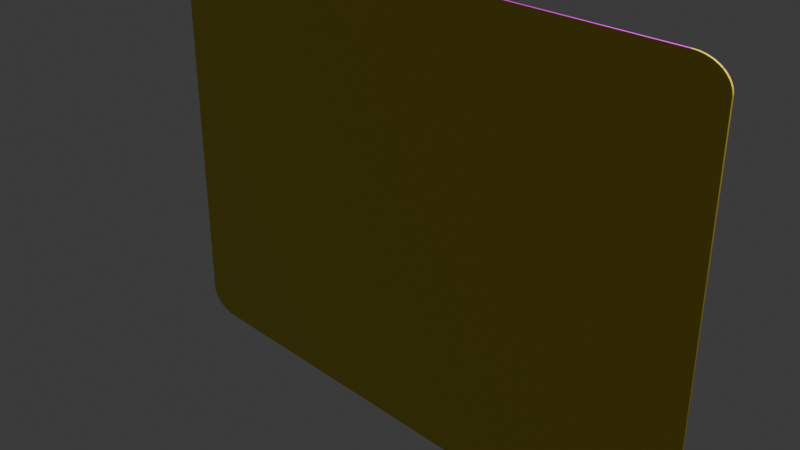 # Source: NameCard.blend  (saved by Blender 4.1.23; exported with 4.5.12 LTS)
import bpy
from mathutils import Matrix  # noqa: F401  (used for matrix-valued properties, if any)

bpy.ops.wm.read_factory_settings(use_empty=True)
scene = bpy.context.scene
scene.name = 'Scene'

# ---- collections
col_collection = bpy.data.collections.new('Collection'); scene.collection.children.link(col_collection)

# ---- images (referenced by path relative to the original .blend; pixels are not part of the script)
import os
ASSET_DIR = os.environ.get("B2B_ASSET_DIR", "")  # directory of the original .blend (textures are referenced by path, not embedded)
HERE = os.path.dirname(os.path.abspath(__file__))  # packed textures are extracted next to this script under _unpacked/

def load_image(name, relpath, width, height, colorspace="sRGB"):
    """Load a texture the original file referenced (path relative to the .blend, or extracted next to this script)."""
    p = next((c for c in (os.path.join(HERE, relpath), os.path.join(ASSET_DIR, relpath)) if relpath and os.path.exists(c)), "")
    if p:
        img = bpy.data.images.load(p, check_existing=True)
        img.name = name
    else:  # same state as the original file: an image datablock whose file is absent (Cycles renders it pink)
        img = bpy.data.images.new(name, width, height)
        img.source = "FILE"
        img.filepath = "//" + (relpath or name)
    img.colorspace_settings.name = colorspace
    return img
img_graphic_png = load_image('Graphic.png', 'Graphic.png', 1024, 1024, 'sRGB')

# ---- materials (node trees are filled in below, after node groups)
mat_material = bpy.data.materials.new('Material')
mat_material.alpha_threshold = 0.0
mat_material.use_transparent_shadow = False
mat_material.roughness = 0.5
mat_material.line_color = (0.0, 0.0, 0.0, 1.0)
mat_material_001 = bpy.data.materials.new('Material.001')
mat_material_001.use_transparent_shadow = False
mat_image = bpy.data.materials.new('Image')
mat_image.diffuse_color = (0.7955, 0.7748, 0.8005, 1.0)
mat_borders = bpy.data.materials.new('borders')
mat_borders.use_transparent_shadow = False

# ---- material node trees
mat_material.use_nodes = True; mat_material.node_tree.nodes.clear()
_N = mat_material.node_tree.nodes; _L = mat_material.node_tree.links
n0 = _N.new('ShaderNodeOutputMaterial'); n0.name = 'Material Output'; n0.location = (300, 300)
n1 = _N.new('ShaderNodeBsdfPrincipled'); n1.name = 'Principled BSDF'; n1.location = (10, 300)
n1.inputs[0].default_value = (1.0, 0.7002, 0.07097, 1.0)
n1.inputs[2].default_value = 0.1468
n1.inputs[3].default_value = 1.45
_L.new(n1.outputs[0], n0.inputs[0])
n0.is_active_output = True
mat_material_001.use_nodes = True; mat_material_001.node_tree.nodes.clear()
_N = mat_material_001.node_tree.nodes; _L = mat_material_001.node_tree.links
n0 = _N.new('ShaderNodeBsdfPrincipled'); n0.name = 'Principled BSDF'; n0.location = (10, 300)
n0.inputs[0].default_value = (0.7081, 0.5863, 0.0672, 1.0)
n0.inputs[1].default_value = 2.592
n0.inputs[2].default_value = 0.1055
n1 = _N.new('ShaderNodeOutputMaterial'); n1.name = 'Material Output'; n1.location = (300, 300)
_L.new(n0.outputs[0], n1.inputs[0])
n1.is_active_output = True
mat_image.use_nodes = True; mat_image.node_tree.nodes.clear()
_N = mat_image.node_tree.nodes; _L = mat_image.node_tree.links
n0 = _N.new('ShaderNodeOutputMaterial'); n0.name = 'Material Output'; n0.location = (300, 300)
n0.target = 'CYCLES'
n1 = _N.new('ShaderNodeBsdfPrincipled'); n1.name = 'Principled BSDF'; n1.location = (10, 300)
n1.inputs[1].default_value = 0.1101
n1.inputs[2].default_value = 0.3275
n1.inputs[3].default_value = 1.55
n2 = _N.new('ShaderNodeTexImage'); n2.name = 'Image Texture'; n2.location = (-280, 275)
n2.image = img_graphic_png
n3 = _N.new('ShaderNodeUVMap'); n3.name = 'UV Map'; n3.location = (-470, 325)
n4 = _N.new('ShaderNodeOutputMaterial'); n4.name = 'Material Output.001'; n4.location = (0, 0)
n4.target = 'EEVEE'
n5 = _N.new('ShaderNodeMixShader'); n5.name = 'Mix Shader'; n5.location = (0, 0)
n5.label = 'Disable Shadow'
n5.hide = True
n6 = _N.new('ShaderNodeLightPath'); n6.name = 'Light Path'; n6.location = (0, 0)
n6.hide = True
n7 = _N.new('ShaderNodeBsdfTransparent'); n7.name = 'Transparent BSDF'; n7.location = (0, 0)
n7.hide = True
_L.new(n1.outputs[0], n0.inputs[0])
_L.new(n2.outputs[0], n1.inputs[0])
_L.new(n3.outputs[0], n2.inputs[0])
_L.new(n1.outputs[0], n5.inputs[1])
_L.new(n5.outputs[0], n4.inputs[0])
_L.new(n6.outputs[1], n5.inputs[0])
_L.new(n7.outputs[0], n5.inputs[2])
n0.is_active_output = True
mat_borders.use_nodes = True; mat_borders.node_tree.nodes.clear()
_N = mat_borders.node_tree.nodes; _L = mat_borders.node_tree.links
n0 = _N.new('ShaderNodeBsdfPrincipled'); n0.name = 'Principled BSDF'; n0.location = (10, 300)
n0.inputs[0].default_value = (0.8039, 0.4289, 0.005469, 1.0)
n0.inputs[1].default_value = 0.8165
n0.inputs[2].default_value = 0.133
n0.inputs[4].default_value = 0.5413
n1 = _N.new('ShaderNodeOutputMaterial'); n1.name = 'Material Output'; n1.location = (300, 300)
_L.new(n0.outputs[0], n1.inputs[0])
n1.is_active_output = True

# ---- world
world_world = bpy.data.worlds.new('World'); scene.world = world_world
world_world.use_nodes = True; world_world.node_tree.nodes.clear()
_N = world_world.node_tree.nodes; _L = world_world.node_tree.links
n0 = _N.new('ShaderNodeOutputWorld'); n0.name = 'World Output'; n0.location = (300, 300)
n1 = _N.new('ShaderNodeBackground'); n1.name = 'Background'; n1.location = (10, 300)
n1.inputs[0].default_value = (0.05088, 0.05088, 0.05088, 1.0)
_L.new(n1.outputs[0], n0.inputs[0])
n0.is_active_output = True
world_world.color = (0.05088, 0.05088, 0.05088)
world_world.use_sun_shadow = False
world_world.sun_shadow_jitter_overblur = 0.0

# ---- cameras
cam_camera = bpy.data.cameras.new('Camera')
cam_camera.clip_end = 100.0
cam_camera.ortho_scale = 7.314

# ---- lights
light_light = bpy.data.lights.new('Light', 'POINT')
light_light.transmission_factor = 0.0
light_light.energy = 1000.0
light_light.shadow_soft_size = 0.1
light_light.shadow_maximum_resolution = 0.006
light_light.use_absolute_resolution = True

# ---- meshes
me_cube = bpy.data.meshes.new('Cube')
me_cube.from_pydata([(2.225, 0.01, 3.5), (2.5, 0.01, 3.115), (2.229, 0.01, 3.5), (2.234, 0.01, 3.5), (2.238, 0.01, 3.5), (2.242, 0.01, 3.499), (2.247, 0.01, 3.499), (2.251, 0.01, 3.498), (2.255, 0.01, 3.498), (2.259, 0.01, 3.497), (2.264, 0.01, 3.496), (2.268, 0.01, 3.495), (2.272, 0.01, 3.494), (2.277, 0.01, 3.493), (2.281, 0.01, 3.492), (2.285, 0.01, 3.491), (2.289, 0.01, 3.489), (2.293, 0.01, 3.488), (2.298, 0.01, 3.486), (2.302, 0.01, 3.485), (2.306, 0.01, 3.483), (2.31, 0.01, 3.481), (2.314, 0.01, 3.479), (2.318, 0.01, 3.477), (2.322, 0.01, 3.475), (2.326, 0.01, 3.473), (2.33, 0.01, 3.471), (2.334, 0.01, 3.468), (2.338, 0.01, 3.466), (2.342, 0.01, 3.463), (2.346, 0.01, 3.461), (2.35, 0.01, 3.458), (2.354, 0.01, 3.455), (2.357, 0.01, 3.452), (2.361, 0.01, 3.449), (2.365, 0.01, 3.446), (2.369, 0.01, 3.443), (2.372, 0.01, 3.44), (2.376, 0.01, 3.437), (2.38, 0.01, 3.433), (2.383, 0.01, 3.43), (2.387, 0.01, 3.426), (2.39, 0.01, 3.423), (2.394, 0.01, 3.419), (2.397, 0.01, 3.415), (2.4, 0.01, 3.412), (2.404, 0.01, 3.408), (2.407, 0.01, 3.404), (2.41, 0.01, 3.4), (2.413, 0.01, 3.396), (2.416, 0.01, 3.391), (2.419, 0.01, 3.387), (2.422, 0.01, 3.383), (2.425, 0.01, 3.379), (2.428, 0.01, 3.374), (2.431, 0.01, 3.37), (2.434, 0.01, 3.365), (2.437, 0.01, 3.36), (2.44, 0.01, 3.356), (2.442, 0.01, 3.351), (2.445, 0.01, 3.346), (2.447, 0.01, 3.341), (2.45, 0.01, 3.336), (2.452, 0.01, 3.331), (2.455, 0.01, 3.326), (2.457, 0.01, 3.321), (2.459, 0.01, 3.316), (2.462, 0.01, 3.311), (2.464, 0.01, 3.306), (2.466, 0.01, 3.3), (2.468, 0.01, 3.295), (2.47, 0.01, 3.29), (2.472, 0.01, 3.284), (2.474, 0.01, 3.279), (2.476, 0.01, 3.273), (2.477, 0.01, 3.268), (2.479, 0.01, 3.262), (2.481, 0.01, 3.257), (2.482, 0.01, 3.251), (2.484, 0.01, 3.245), (2.485, 0.01, 3.24), (2.487, 0.01, 3.234), (2.488, 0.01, 3.228), (2.489, 0.01, 3.222), (2.49, 0.01, 3.217), (2.491, 0.01, 3.211), (2.492, 0.01, 3.205), (2.493, 0.01, 3.199), (2.494, 0.01, 3.193), (2.495, 0.01, 3.187), (2.496, 0.01, 3.181), (2.497, 0.01, 3.175), (2.497, 0.01, 3.169), (2.498, 0.01, 3.163), (2.498, 0.01, 3.157), (2.499, 0.01, 3.151), (2.499, 0.01, 3.145), (2.499, 0.01, 3.139), (2.5, 0.01, 3.133), (2.5, 0.01, 3.127), (2.5, 0.01, 3.121), (2.5, -0.01, 3.115), (2.225, -0.01, 3.5), (2.5, -0.01, 3.121), (2.5, -0.01, 3.127), (2.5, -0.01, 3.133), (2.499, -0.01, 3.139), (2.499, -0.01, 3.145), (2.499, -0.01, 3.151), (2.498, -0.01, 3.157), (2.498, -0.01, 3.163), (2.497, -0.01, 3.169), (2.497, -0.01, 3.175), (2.496, -0.01, 3.181), (2.495, -0.01, 3.187), (2.494, -0.01, 3.193), (2.493, -0.01, 3.199), (2.492, -0.01, 3.205), (2.491, -0.01, 3.211), (2.49, -0.01, 3.217), (2.489, -0.01, 3.222), (2.488, -0.01, 3.228), (2.487, -0.01, 3.234), (2.485, -0.01, 3.24), (2.484, -0.01, 3.245), (2.482, -0.01, 3.251), (2.481, -0.01, 3.257), (2.479, -0.01, 3.262), (2.477, -0.01, 3.268), (2.476, -0.01, 3.273), (2.474, -0.01, 3.279), (2.472, -0.01, 3.284), (2.47, -0.01, 3.29), (2.468, -0.01, 3.295), (2.466, -0.01, 3.3), (2.464, -0.01, 3.306), (2.462, -0.01, 3.311), (2.459, -0.01, 3.316), (2.457, -0.01, 3.321), (2.455, -0.01, 3.326), (2.452, -0.01, 3.331), (2.45, -0.01, 3.336), (2.447, -0.01, 3.341), (2.445, -0.01, 3.346), (2.442, -0.01, 3.351), (2.44, -0.01, 3.356), (2.437, -0.01, 3.36), (2.434, -0.01, 3.365), (2.431, -0.01, 3.37), (2.428, -0.01, 3.374), (2.425, -0.01, 3.379), (2.422, -0.01, 3.383), (2.419, -0.01, 3.387), (2.416, -0.01, 3.391), (2.413, -0.01, 3.396), (2.41, -0.01, 3.4), (2.407, -0.01, 3.404), (2.404, -0.01, 3.408), (2.4, -0.01, 3.412), (2.397, -0.01, 3.415), (2.394, -0.01, 3.419), (2.39, -0.01, 3.423), (2.387, -0.01, 3.426), (2.383, -0.01, 3.43), (2.38, -0.01, 3.433), (2.376, -0.01, 3.437), (2.372, -0.01, 3.44), (2.369, -0.01, 3.443), (2.365, -0.01, 3.446), (2.361, -0.01, 3.449), (2.357, -0.01, 3.452), (2.354, -0.01, 3.455), (2.35, -0.01, 3.458), (2.346, -0.01, 3.461), (2.342, -0.01, 3.463), (2.338, -0.01, 3.466), (2.334, -0.01, 3.468), (2.33, -0.01, 3.471), (2.326, -0.01, 3.473), (2.322, -0.01, 3.475), (2.318, -0.01, 3.477), (2.314, -0.01, 3.479), (2.31, -0.01, 3.481), (2.306, -0.01, 3.483), (2.302, -0.01, 3.485), (2.298, -0.01, 3.486), (2.293, -0.01, 3.488), (2.289, -0.01, 3.489), (2.285, -0.01, 3.491), (2.281, -0.01, 3.492), (2.277, -0.01, 3.493), (2.272, -0.01, 3.494), (2.268, -0.01, 3.495), (2.264, -0.01, 3.496), (2.259, -0.01, 3.497), (2.255, -0.01, 3.498), (2.251, -0.01, 3.498), (2.247, -0.01, 3.499), (2.242, -0.01, 3.499), (2.238, -0.01, 3.5), (2.234, -0.01, 3.5), (2.229, -0.01, 3.5), (-2.5, 0.01, 3.115), (-2.225, 0.01, 3.5), (-2.5, 0.01, 3.121), (-2.5, 0.01, 3.127), (-2.5, 0.01, 3.133), (-2.499, 0.01, 3.139), (-2.499, 0.01, 3.145), (-2.499, 0.01, 3.151), (-2.498, 0.01, 3.157), (-2.498, 0.01, 3.163), (-2.497, 0.01, 3.169), (-2.497, 0.01, 3.175), (-2.496, 0.01, 3.181), (-2.495, 0.01, 3.187), (-2.494, 0.01, 3.193), (-2.493, 0.01, 3.199), (-2.492, 0.01, 3.205), (-2.491, 0.01, 3.211), (-2.49, 0.01, 3.217), (-2.489, 0.01, 3.222), (-2.488, 0.01, 3.228), (-2.487, 0.01, 3.234), (-2.485, 0.01, 3.24), (-2.484, 0.01, 3.245), (-2.482, 0.01, 3.251), (-2.481, 0.01, 3.257), (-2.479, 0.01, 3.262), (-2.477, 0.01, 3.268), (-2.476, 0.01, 3.273), (-2.474, 0.01, 3.279), (-2.472, 0.01, 3.284), (-2.47, 0.01, 3.29), (-2.468, 0.01, 3.295), (-2.466, 0.01, 3.3), (-2.464, 0.01, 3.306), (-2.462, 0.01, 3.311), (-2.459, 0.01, 3.316), (-2.457, 0.01, 3.321), (-2.455, 0.01, 3.326), (-2.452, 0.01, 3.331), (-2.45, 0.01, 3.336), (-2.447, 0.01, 3.341), (-2.445, 0.01, 3.346), (-2.442, 0.01, 3.351), (-2.44, 0.01, 3.356), (-2.437, 0.01, 3.36), (-2.434, 0.01, 3.365), (-2.431, 0.01, 3.37), (-2.428, 0.01, 3.374), (-2.425, 0.01, 3.379), (-2.422, 0.01, 3.383), (-2.419, 0.01, 3.387), (-2.416, 0.01, 3.391), (-2.413, 0.01, 3.396), (-2.41, 0.01, 3.4), (-2.407, 0.01, 3.404), (-2.404, 0.01, 3.408), (-2.4, 0.01, 3.412), (-2.397, 0.01, 3.415), (-2.394, 0.01, 3.419), (-2.39, 0.01, 3.423), (-2.387, 0.01, 3.426), (-2.383, 0.01, 3.43), (-2.38, 0.01, 3.433), (-2.376, 0.01, 3.437), (-2.372, 0.01, 3.44), (-2.369, 0.01, 3.443), (-2.365, 0.01, 3.446), (-2.361, 0.01, 3.449), (-2.357, 0.01, 3.452), (-2.354, 0.01, 3.455), (-2.35, 0.01, 3.458), (-2.346, 0.01, 3.461), (-2.342, 0.01, 3.463), (-2.338, 0.01, 3.466), (-2.334, 0.01, 3.468), (-2.33, 0.01, 3.471), (-2.326, 0.01, 3.473), (-2.322, 0.01, 3.475), (-2.318, 0.01, 3.477), (-2.314, 0.01, 3.479), (-2.31, 0.01, 3.481), (-2.306, 0.01, 3.483), (-2.302, 0.01, 3.485), (-2.298, 0.01, 3.486), (-2.293, 0.01, 3.488), (-2.289, 0.01, 3.489), (-2.285, 0.01, 3.491), (-2.281, 0.01, 3.492), (-2.277, 0.01, 3.493), (-2.272, 0.01, 3.494), (-2.268, 0.01, 3.495), (-2.264, 0.01, 3.496), (-2.259, 0.01, 3.497), (-2.255, 0.01, 3.498), (-2.251, 0.01, 3.498), (-2.247, 0.01, 3.499), (-2.242, 0.01, 3.499), (-2.238, 0.01, 3.5), (-2.234, 0.01, 3.5), (-2.229, 0.01, 3.5), (-2.225, -0.01, 3.5), (-2.5, -0.01, 3.115), (-2.229, -0.01, 3.5), (-2.234, -0.01, 3.5), (-2.238, -0.01, 3.5), (-2.242, -0.01, 3.499), (-2.247, -0.01, 3.499), (-2.251, -0.01, 3.498), (-2.255, -0.01, 3.498), (-2.259, -0.01, 3.497), (-2.264, -0.01, 3.496), (-2.268, -0.01, 3.495), (-2.272, -0.01, 3.494), (-2.277, -0.01, 3.493), (-2.281, -0.01, 3.492), (-2.285, -0.01, 3.491), (-2.289, -0.01, 3.489), (-2.293, -0.01, 3.488), (-2.298, -0.01, 3.486), (-2.302, -0.01, 3.485), (-2.306, -0.01, 3.483), (-2.31, -0.01, 3.481), (-2.314, -0.01, 3.479), (-2.318, -0.01, 3.477), (-2.322, -0.01, 3.475), (-2.326, -0.01, 3.473), (-2.33, -0.01, 3.471), (-2.334, -0.01, 3.468), (-2.338, -0.01, 3.466), (-2.342, -0.01, 3.463), (-2.346, -0.01, 3.461), (-2.35, -0.01, 3.458), (-2.354, -0.01, 3.455), (-2.357, -0.01, 3.452), (-2.361, -0.01, 3.449), (-2.365, -0.01, 3.446), (-2.369, -0.01, 3.443), (-2.372, -0.01, 3.44), (-2.376, -0.01, 3.437), (-2.38, -0.01, 3.433), (-2.383, -0.01, 3.43), (-2.387, -0.01, 3.426), (-2.39, -0.01, 3.423), (-2.394, -0.01, 3.419), (-2.397, -0.01, 3.415), (-2.4, -0.01, 3.412), (-2.404, -0.01, 3.408), (-2.407, -0.01, 3.404), (-2.41, -0.01, 3.4), (-2.413, -0.01, 3.396), (-2.416, -0.01, 3.391), (-2.419, -0.01, 3.387), (-2.422, -0.01, 3.383), (-2.425, -0.01, 3.379), (-2.428, -0.01, 3.374), (-2.431, -0.01, 3.37), (-2.434, -0.01, 3.365), (-2.437, -0.01, 3.36), (-2.44, -0.01, 3.356), (-2.442, -0.01, 3.351), (-2.445, -0.01, 3.346), (-2.447, -0.01, 3.341), (-2.45, -0.01, 3.336), (-2.452, -0.01, 3.331), (-2.455, -0.01, 3.326), (-2.457, -0.01, 3.321), (-2.459, -0.01, 3.316), (-2.462, -0.01, 3.311), (-2.464, -0.01, 3.306), (-2.466, -0.01, 3.3), (-2.468, -0.01, 3.295), (-2.47, -0.01, 3.29), (-2.472, -0.01, 3.284), (-2.474, -0.01, 3.279), (-2.476, -0.01, 3.273), (-2.477, -0.01, 3.268), (-2.479, -0.01, 3.262), (-2.481, -0.01, 3.257), (-2.482, -0.01, 3.251), (-2.484, -0.01, 3.245), (-2.485, -0.01, 3.24), (-2.487, -0.01, 3.234), (-2.488, -0.01, 3.228), (-2.489, -0.01, 3.222), (-2.49, -0.01, 3.217), (-2.491, -0.01, 3.211), (-2.492, -0.01, 3.205), (-2.493, -0.01, 3.199), (-2.494, -0.01, 3.193), (-2.495, -0.01, 3.187), (-2.496, -0.01, 3.181), (-2.497, -0.01, 3.175), (-2.497, -0.01, 3.169), (-2.498, -0.01, 3.163), (-2.498, -0.01, 3.157), (-2.499, -0.01, 3.151), (-2.499, -0.01, 3.145), (-2.499, -0.01, 3.139), (-2.5, -0.01, 3.133), (-2.5, -0.01, 3.127), (-2.5, -0.01, 3.121), (-2.225, 0.01, -3.5), (-2.5, 0.01, -3.115), (-2.229, 0.01, -3.5), (-2.234, 0.01, -3.5), (-2.238, 0.01, -3.5), (-2.242, 0.01, -3.499), (-2.247, 0.01, -3.499), (-2.251, 0.01, -3.498), (-2.255, 0.01, -3.498), (-2.259, 0.01, -3.497), (-2.264, 0.01, -3.496), (-2.268, 0.01, -3.495), (-2.272, 0.01, -3.494), (-2.277, 0.01, -3.493), (-2.281, 0.01, -3.492), (-2.285, 0.01, -3.491), (-2.289, 0.01, -3.489), (-2.293, 0.01, -3.488), (-2.298, 0.01, -3.486), (-2.302, 0.01, -3.485), (-2.306, 0.01, -3.483), (-2.31, 0.01, -3.481), (-2.314, 0.01, -3.479), (-2.318, 0.01, -3.477), (-2.322, 0.01, -3.475), (-2.326, 0.01, -3.473), (-2.33, 0.01, -3.471), (-2.334, 0.01, -3.468), (-2.338, 0.01, -3.466), (-2.342, 0.01, -3.463), (-2.346, 0.01, -3.461), (-2.35, 0.01, -3.458), (-2.354, 0.01, -3.455), (-2.357, 0.01, -3.452), (-2.361, 0.01, -3.449), (-2.365, 0.01, -3.446), (-2.369, 0.01, -3.443), (-2.372, 0.01, -3.44), (-2.376, 0.01, -3.437), (-2.38, 0.01, -3.433), (-2.383, 0.01, -3.43), (-2.387, 0.01, -3.426), (-2.39, 0.01, -3.423), (-2.394, 0.01, -3.419), (-2.397, 0.01, -3.415), (-2.4, 0.01, -3.412), (-2.404, 0.01, -3.408), (-2.407, 0.01, -3.404), (-2.41, 0.01, -3.4), (-2.413, 0.01, -3.396), (-2.416, 0.01, -3.391), (-2.419, 0.01, -3.387), (-2.422, 0.01, -3.383), (-2.425, 0.01, -3.379), (-2.428, 0.01, -3.374), (-2.431, 0.01, -3.37), (-2.434, 0.01, -3.365), (-2.437, 0.01, -3.36), (-2.44, 0.01, -3.356), (-2.442, 0.01, -3.351), (-2.445, 0.01, -3.346), (-2.447, 0.01, -3.341), (-2.45, 0.01, -3.336), (-2.452, 0.01, -3.331), (-2.455, 0.01, -3.326), (-2.457, 0.01, -3.321), (-2.459, 0.01, -3.316), (-2.462, 0.01, -3.311), (-2.464, 0.01, -3.306), (-2.466, 0.01, -3.3), (-2.468, 0.01, -3.295), (-2.47, 0.01, -3.29), (-2.472, 0.01, -3.284), (-2.474, 0.01, -3.279), (-2.476, 0.01, -3.273), (-2.477, 0.01, -3.268), (-2.479, 0.01, -3.262), (-2.481, 0.01, -3.257), (-2.482, 0.01, -3.251), (-2.484, 0.01, -3.245), (-2.485, 0.01, -3.24), (-2.487, 0.01, -3.234), (-2.488, 0.01, -3.228), (-2.489, 0.01, -3.222), (-2.49, 0.01, -3.217), (-2.491, 0.01, -3.211), (-2.492, 0.01, -3.205), (-2.493, 0.01, -3.199), (-2.494, 0.01, -3.193), (-2.495, 0.01, -3.187), (-2.496, 0.01, -3.181), (-2.497, 0.01, -3.175), (-2.497, 0.01, -3.169), (-2.498, 0.01, -3.163), (-2.498, 0.01, -3.157), (-2.499, 0.01, -3.151), (-2.499, 0.01, -3.145), (-2.499, 0.01, -3.139), (-2.5, 0.01, -3.133), (-2.5, 0.01, -3.127), (-2.5, 0.01, -3.121), (-2.5, -0.01, -3.115), (-2.225, -0.01, -3.5), (-2.5, -0.01, -3.121), (-2.5, -0.01, -3.127), (-2.5, -0.01, -3.133), (-2.499, -0.01, -3.139), (-2.499, -0.01, -3.145), (-2.499, -0.01, -3.151), (-2.498, -0.01, -3.157), (-2.498, -0.01, -3.163), (-2.497, -0.01, -3.169), (-2.497, -0.01, -3.175), (-2.496, -0.01, -3.181), (-2.495, -0.01, -3.187), (-2.494, -0.01, -3.193), (-2.493, -0.01, -3.199), (-2.492, -0.01, -3.205), (-2.491, -0.01, -3.211), (-2.49, -0.01, -3.217), (-2.489, -0.01, -3.222), (-2.488, -0.01, -3.228), (-2.487, -0.01, -3.234), (-2.485, -0.01, -3.24), (-2.484, -0.01, -3.245), (-2.482, -0.01, -3.251), (-2.481, -0.01, -3.257), (-2.479, -0.01, -3.262), (-2.477, -0.01, -3.268), (-2.476, -0.01, -3.273), (-2.474, -0.01, -3.279), (-2.472, -0.01, -3.284), (-2.47, -0.01, -3.29), (-2.468, -0.01, -3.295), (-2.466, -0.01, -3.3), (-2.464, -0.01, -3.306), (-2.462, -0.01, -3.311), (-2.459, -0.01, -3.316), (-2.457, -0.01, -3.321), (-2.455, -0.01, -3.326), (-2.452, -0.01, -3.331), (-2.45, -0.01, -3.336), (-2.447, -0.01, -3.341), (-2.445, -0.01, -3.346), (-2.442, -0.01, -3.351), (-2.44, -0.01, -3.356), (-2.437, -0.01, -3.36), (-2.434, -0.01, -3.365), (-2.431, -0.01, -3.37), (-2.428, -0.01, -3.374), (-2.425, -0.01, -3.379), (-2.422, -0.01, -3.383), (-2.419, -0.01, -3.387), (-2.416, -0.01, -3.391), (-2.413, -0.01, -3.396), (-2.41, -0.01, -3.4), (-2.407, -0.01, -3.404), (-2.404, -0.01, -3.408), (-2.4, -0.01, -3.412), (-2.397, -0.01, -3.415), (-2.394, -0.01, -3.419), (-2.39, -0.01, -3.423), (-2.387, -0.01, -3.426), (-2.383, -0.01, -3.43), (-2.38, -0.01, -3.433), (-2.376, -0.01, -3.437), (-2.372, -0.01, -3.44), (-2.369, -0.01, -3.443), (-2.365, -0.01, -3.446), (-2.361, -0.01, -3.449), (-2.357, -0.01, -3.452), (-2.354, -0.01, -3.455), (-2.35, -0.01, -3.458), (-2.346, -0.01, -3.461), (-2.342, -0.01, -3.463), (-2.338, -0.01, -3.466), (-2.334, -0.01, -3.468), (-2.33, -0.01, -3.471), (-2.326, -0.01, -3.473), (-2.322, -0.01, -3.475), (-2.318, -0.01, -3.477), (-2.314, -0.01, -3.479), (-2.31, -0.01, -3.481), (-2.306, -0.01, -3.483), (-2.302, -0.01, -3.485), (-2.298, -0.01, -3.486), (-2.293, -0.01, -3.488), (-2.289, -0.01, -3.489), (-2.285, -0.01, -3.491), (-2.281, -0.01, -3.492), (-2.277, -0.01, -3.493), (-2.272, -0.01, -3.494), (-2.268, -0.01, -3.495), (-2.264, -0.01, -3.496), (-2.259, -0.01, -3.497), (-2.255, -0.01, -3.498), (-2.251, -0.01, -3.498), (-2.247, -0.01, -3.499), (-2.242, -0.01, -3.499), (-2.238, -0.01, -3.5), (-2.234, -0.01, -3.5), (-2.229, -0.01, -3.5), (2.5, 0.01, -3.115), (2.225, 0.01, -3.5), (2.5, 0.01, -3.121), (2.5, 0.01, -3.127), (2.5, 0.01, -3.133), (2.499, 0.01, -3.139), (2.499, 0.01, -3.145), (2.499, 0.01, -3.151), (2.498, 0.01, -3.157), (2.498, 0.01, -3.163), (2.497, 0.01, -3.169), (2.497, 0.01, -3.175), (2.496, 0.01, -3.181), (2.495, 0.01, -3.187), (2.494, 0.01, -3.193), (2.493, 0.01, -3.199), (2.492, 0.01, -3.205), (2.491, 0.01, -3.211), (2.49, 0.01, -3.217), (2.489, 0.01, -3.222), (2.488, 0.01, -3.228), (2.487, 0.01, -3.234), (2.485, 0.01, -3.24), (2.484, 0.01, -3.245), (2.482, 0.01, -3.251), (2.481, 0.01, -3.257), (2.479, 0.01, -3.262), (2.477, 0.01, -3.268), (2.476, 0.01, -3.273), (2.474, 0.01, -3.279), (2.472, 0.01, -3.284), (2.47, 0.01, -3.29), (2.468, 0.01, -3.295), (2.466, 0.01, -3.3), (2.464, 0.01, -3.306), (2.462, 0.01, -3.311), (2.459, 0.01, -3.316), (2.457, 0.01, -3.321), (2.455, 0.01, -3.326), (2.452, 0.01, -3.331), (2.45, 0.01, -3.336), (2.447, 0.01, -3.341), (2.445, 0.01, -3.346), (2.442, 0.01, -3.351), (2.44, 0.01, -3.356), (2.437, 0.01, -3.36), (2.434, 0.01, -3.365), (2.431, 0.01, -3.37), (2.428, 0.01, -3.374), (2.425, 0.01, -3.379), (2.422, 0.01, -3.383), (2.419, 0.01, -3.387), (2.416, 0.01, -3.391), (2.413, 0.01, -3.396), (2.41, 0.01, -3.4), (2.407, 0.01, -3.404), (2.404, 0.01, -3.408), (2.4, 0.01, -3.412), (2.397, 0.01, -3.415), (2.394, 0.01, -3.419), (2.39, 0.01, -3.423), (2.387, 0.01, -3.426), (2.383, 0.01, -3.43), (2.38, 0.01, -3.433), (2.376, 0.01, -3.437), (2.372, 0.01, -3.44), (2.369, 0.01, -3.443), (2.365, 0.01, -3.446), (2.361, 0.01, -3.449), (2.357, 0.01, -3.452), (2.354, 0.01, -3.455), (2.35, 0.01, -3.458), (2.346, 0.01, -3.461), (2.342, 0.01, -3.463), (2.338, 0.01, -3.466), (2.334, 0.01, -3.468), (2.33, 0.01, -3.471), (2.326, 0.01, -3.473), (2.322, 0.01, -3.475), (2.318, 0.01, -3.477), (2.314, 0.01, -3.479), (2.31, 0.01, -3.481), (2.306, 0.01, -3.483), (2.302, 0.01, -3.485), (2.298, 0.01, -3.486), (2.293, 0.01, -3.488), (2.289, 0.01, -3.489), (2.285, 0.01, -3.491), (2.281, 0.01, -3.492), (2.277, 0.01, -3.493), (2.272, 0.01, -3.494), (2.268, 0.01, -3.495), (2.264, 0.01, -3.496), (2.259, 0.01, -3.497), (2.255, 0.01, -3.498), (2.251, 0.01, -3.498), (2.247, 0.01, -3.499), (2.242, 0.01, -3.499), (2.238, 0.01, -3.5), (2.234, 0.01, -3.5), (2.229, 0.01, -3.5), (2.225, -0.01, -3.5), (2.5, -0.01, -3.115), (2.229, -0.01, -3.5), (2.234, -0.01, -3.5), (2.238, -0.01, -3.5), (2.242, -0.01, -3.499), (2.247, -0.01, -3.499), (2.251, -0.01, -3.498), (2.255, -0.01, -3.498), (2.259, -0.01, -3.497), (2.264, -0.01, -3.496), (2.268, -0.01, -3.495), (2.272, -0.01, -3.494), (2.277, -0.01, -3.493), (2.281, -0.01, -3.492), (2.285, -0.01, -3.491), (2.289, -0.01, -3.489), (2.293, -0.01, -3.488), (2.298, -0.01, -3.486), (2.302, -0.01, -3.485), (2.306, -0.01, -3.483), (2.31, -0.01, -3.481), (2.314, -0.01, -3.479), (2.318, -0.01, -3.477), (2.322, -0.01, -3.475), (2.326, -0.01, -3.473), (2.33, -0.01, -3.471), (2.334, -0.01, -3.468), (2.338, -0.01, -3.466), (2.342, -0.01, -3.463), (2.346, -0.01, -3.461), (2.35, -0.01, -3.458), (2.354, -0.01, -3.455), (2.357, -0.01, -3.452), (2.361, -0.01, -3.449), (2.365, -0.01, -3.446), (2.369, -0.01, -3.443), (2.372, -0.01, -3.44), (2.376, -0.01, -3.437), (2.38, -0.01, -3.433), (2.383, -0.01, -3.43), (2.387, -0.01, -3.426), (2.39, -0.01, -3.423), (2.394, -0.01, -3.419), (2.397, -0.01, -3.415), (2.4, -0.01, -3.412), (2.404, -0.01, -3.408), (2.407, -0.01, -3.404), (2.41, -0.01, -3.4), (2.413, -0.01, -3.396), (2.416, -0.01, -3.391), (2.419, -0.01, -3.387), (2.422, -0.01, -3.383), (2.425, -0.01, -3.379), (2.428, -0.01, -3.374), (2.431, -0.01, -3.37), (2.434, -0.01, -3.365), (2.437, -0.01, -3.36), (2.44, -0.01, -3.356), (2.442, -0.01, -3.351), (2.445, -0.01, -3.346), (2.447, -0.01, -3.341), (2.45, -0.01, -3.336), (2.452, -0.01, -3.331), (2.455, -0.01, -3.326), (2.457, -0.01, -3.321), (2.459, -0.01, -3.316), (2.462, -0.01, -3.311), (2.464, -0.01, -3.306), (2.466, -0.01, -3.3), (2.468, -0.01, -3.295), (2.47, -0.01, -3.29), (2.472, -0.01, -3.284), (2.474, -0.01, -3.279), (2.476, -0.01, -3.273), (2.477, -0.01, -3.268), (2.479, -0.01, -3.262), (2.481, -0.01, -3.257), (2.482, -0.01, -3.251), (2.484, -0.01, -3.245), (2.485, -0.01, -3.24), (2.487, -0.01, -3.234), (2.488, -0.01, -3.228), (2.489, -0.01, -3.222), (2.49, -0.01, -3.217), (2.491, -0.01, -3.211), (2.492, -0.01, -3.205), (2.493, -0.01, -3.199), (2.494, -0.01, -3.193), (2.495, -0.01, -3.187), (2.496, -0.01, -3.181), (2.497, -0.01, -3.175), (2.497, -0.01, -3.169), (2.498, -0.01, -3.163), (2.498, -0.01, -3.157), (2.499, -0.01, -3.151), (2.499, -0.01, -3.145), (2.499, -0.01, -3.139), (2.5, -0.01, -3.133), (2.5, -0.01, -3.127), (2.5, -0.01, -3.121)], [], [(0, 203, 303, 102), (707, 709, 710, 711, 712, 713, 714, 715, 716, 717, 718, 719, 720, 721, 722, 723, 724, 725, 726, 727, 728, 729, 730, 731, 732, 733, 734, 735, 736, 737, 738, 739, 740, 741, 742, 743, 744, 745, 746, 747, 748, 749, 750, 751, 752, 753, 754, 755, 756, 757, 758, 759, 760, 761, 762, 763, 764, 765, 766, 767, 768, 769, 770, 771, 772, 773, 774, 775, 776, 777, 778, 779, 780, 781, 782, 783, 784, 785, 786, 787, 788, 789, 790, 791, 792, 793, 794, 795, 796, 797, 798, 799, 800, 801, 802, 803, 804, 805, 806, 807, 708, 101, 103, 104, 105, 106, 107, 108, 109, 110, 111, 112, 113, 114, 115, 116, 117, 118, 119, 120, 121, 122, 123, 124, 125, 126, 127, 128, 129, 130, 131, 132, 133, 134, 135, 136, 137, 138, 139, 140, 141, 142, 143, 144, 145, 146, 147, 148, 149, 150, 151, 152, 153, 154, 155, 156, 157, 158, 159, 160, 161, 162, 163, 164, 165, 166, 167, 168, 169, 170, 171, 172, 173, 174, 175, 176, 177, 178, 179, 180, 181, 182, 183, 184, 185, 186, 187, 188, 189, 190, 191, 192, 193, 194, 195, 196, 197, 198, 199, 200, 201, 102, 303, 305, 306, 307, 308, 309, 310, 311, 312, 313, 314, 315, 316, 317, 318, 319, 320, 321, 322, 323, 324, 325, 326, 327, 328, 329, 330, 331, 332, 333, 334, 335, 336, 337, 338, 339, 340, 341, 342, 343, 344, 345, 346, 347, 348, 349, 350, 351, 352, 353, 354, 355, 356, 357, 358, 359, 360, 361, 362, 363, 364, 365, 366, 367, 368, 369, 370, 371, 372, 373, 374, 375, 376, 377, 378, 379, 380, 381, 382, 383, 384, 385, 386, 387, 388, 389, 390, 391, 392, 393, 394, 395, 396, 397, 398, 399, 400, 401, 402, 403, 304, 505, 507, 508, 509, 510, 511, 512, 513, 514, 515, 516, 517, 518, 519, 520, 521, 522, 523, 524, 525, 526, 527, 528, 529, 530, 531, 532, 533, 534, 535, 536, 537, 538, 539, 540, 541, 542, 543, 544, 545, 546, 547, 548, 549, 550, 551, 552, 553, 554, 555, 556, 557, 558, 559, 560, 561, 562, 563, 564, 565, 566, 567, 568, 569, 570, 571, 572, 573, 574, 575, 576, 577, 578, 579, 580, 581, 582, 583, 584, 585, 586, 587, 588, 589, 590, 591, 592, 593, 594, 595, 596, 597, 598, 599, 600, 601, 602, 603, 604, 605, 506), (404, 406, 407, 408, 409, 410, 411, 412, 413, 414, 415, 416, 417, 418, 419, 420, 421, 422, 423, 424, 425, 426, 427, 428, 429, 430, 431, 432, 433, 434, 435, 436, 437, 438, 439, 440, 441, 442, 443, 444, 445, 446, 447, 448, 449, 450, 451, 452, 453, 454, 455, 456, 457, 458, 459, 460, 461, 462, 463, 464, 465, 466, 467, 468, 469, 470, 471, 472, 473, 474, 475, 476, 477, 478, 479, 480, 481, 482, 483, 484, 485, 486, 487, 488, 489, 490, 491, 492, 493, 494, 495, 496, 497, 498, 499, 500, 501, 502, 503, 504, 405, 202, 204, 205, 206, 207, 208, 209, 210, 211, 212, 213, 214, 215, 216, 217, 218, 219, 220, 221, 222, 223, 224, 225, 226, 227, 228, 229, 230, 231, 232, 233, 234, 235, 236, 237, 238, 239, 240, 241, 242, 243, 244, 245, 246, 247, 248, 249, 250, 251, 252, 253, 254, 255, 256, 257, 258, 259, 260, 261, 262, 263, 264, 265, 266, 267, 268, 269, 270, 271, 272, 273, 274, 275, 276, 277, 278, 279, 280, 281, 282, 283, 284, 285, 286, 287, 288, 289, 290, 291, 292, 293, 294, 295, 296, 297, 298, 299, 300, 301, 302, 203, 0, 2, 3, 4, 5, 6, 7, 8, 9, 10, 11, 12, 13, 14, 15, 16, 17, 18, 19, 20, 21, 22, 23, 24, 25, 26, 27, 28, 29, 30, 31, 32, 33, 34, 35, 36, 37, 38, 39, 40, 41, 42, 43, 44, 45, 46, 47, 48, 49, 50, 51, 52, 53, 54, 55, 56, 57, 58, 59, 60, 61, 62, 63, 64, 65, 66, 67, 68, 69, 70, 71, 72, 73, 74, 75, 76, 77, 78, 79, 80, 81, 82, 83, 84, 85, 86, 87, 88, 89, 90, 91, 92, 93, 94, 95, 96, 97, 98, 99, 100, 1, 606, 608, 609, 610, 611, 612, 613, 614, 615, 616, 617, 618, 619, 620, 621, 622, 623, 624, 625, 626, 627, 628, 629, 630, 631, 632, 633, 634, 635, 636, 637, 638, 639, 640, 641, 642, 643, 644, 645, 646, 647, 648, 649, 650, 651, 652, 653, 654, 655, 656, 657, 658, 659, 660, 661, 662, 663, 664, 665, 666, 667, 668, 669, 670, 671, 672, 673, 674, 675, 676, 677, 678, 679, 680, 681, 682, 683, 684, 685, 686, 687, 688, 689, 690, 691, 692, 693, 694, 695, 696, 697, 698, 699, 700, 701, 702, 703, 704, 705, 706, 607), (0, 102, 201, 2), (2, 201, 200, 3), (3, 200, 199, 4), (4, 199, 198, 5), (5, 198, 197, 6), (6, 197, 196, 7), (7, 196, 195, 8), (8, 195, 194, 9), (9, 194, 193, 10), (10, 193, 192, 11), (11, 192, 191, 12), (12, 191, 190, 13), (13, 190, 189, 14), (14, 189, 188, 15), (15, 188, 187, 16), (16, 187, 186, 17), (17, 186, 185, 18), (18, 185, 184, 19), (19, 184, 183, 20), (20, 183, 182, 21), (21, 182, 181, 22), (22, 181, 180, 23), (23, 180, 179, 24), (24, 179, 178, 25), (25, 178, 177, 26), (26, 177, 176, 27), (27, 176, 175, 28), (28, 175, 174, 29), (29, 174, 173, 30), (30, 173, 172, 31), (31, 172, 171, 32), (32, 171, 170, 33), (33, 170, 169, 34), (34, 169, 168, 35), (35, 168, 167, 36), (36, 167, 166, 37), (37, 166, 165, 38), (38, 165, 164, 39), (39, 164, 163, 40), (40, 163, 162, 41), (41, 162, 161, 42), (42, 161, 160, 43), (43, 160, 159, 44), (44, 159, 158, 45), (45, 158, 157, 46), (46, 157, 156, 47), (47, 156, 155, 48), (48, 155, 154, 49), (49, 154, 153, 50), (50, 153, 152, 51), (51, 152, 151, 52), (52, 151, 150, 53), (53, 150, 149, 54), (54, 149, 148, 55), (55, 148, 147, 56), (56, 147, 146, 57), (57, 146, 145, 58), (58, 145, 144, 59), (59, 144, 143, 60), (60, 143, 142, 61), (61, 142, 141, 62), (62, 141, 140, 63), (63, 140, 139, 64), (64, 139, 138, 65), (65, 138, 137, 66), (66, 137, 136, 67), (67, 136, 135, 68), (68, 135, 134, 69), (69, 134, 133, 70), (70, 133, 132, 71), (71, 132, 131, 72), (72, 131, 130, 73), (73, 130, 129, 74), (74, 129, 128, 75), (75, 128, 127, 76), (76, 127, 126, 77), (77, 126, 125, 78), (78, 125, 124, 79), (79, 124, 123, 80), (80, 123, 122, 81), (81, 122, 121, 82), (82, 121, 120, 83), (83, 120, 119, 84), (84, 119, 118, 85), (85, 118, 117, 86), (86, 117, 116, 87), (87, 116, 115, 88), (88, 115, 114, 89), (89, 114, 113, 90), (90, 113, 112, 91), (91, 112, 111, 92), (92, 111, 110, 93), (93, 110, 109, 94), (94, 109, 108, 95), (95, 108, 107, 96), (96, 107, 106, 97), (97, 106, 105, 98), (98, 105, 104, 99), (99, 104, 103, 100), (100, 103, 101, 1), (606, 1, 101, 708), (303, 203, 302, 305), (305, 302, 301, 306), (306, 301, 300, 307), (307, 300, 299, 308), (308, 299, 298, 309), (309, 298, 297, 310), (310, 297, 296, 311), (311, 296, 295, 312), (312, 295, 294, 313), (313, 294, 293, 314), (314, 293, 292, 315), (315, 292, 291, 316), (316, 291, 290, 317), (317, 290, 289, 318), (318, 289, 288, 319), (319, 288, 287, 320), (320, 287, 286, 321), (321, 286, 285, 322), (322, 285, 284, 323), (323, 284, 283, 324), (324, 283, 282, 325), (325, 282, 281, 326), (326, 281, 280, 327), (327, 280, 279, 328), (328, 279, 278, 329), (329, 278, 277, 330), (330, 277, 276, 331), (331, 276, 275, 332), (332, 275, 274, 333), (333, 274, 273, 334), (334, 273, 272, 335), (335, 272, 271, 336), (336, 271, 270, 337), (337, 270, 269, 338), (338, 269, 268, 339), (339, 268, 267, 340), (340, 267, 266, 341), (341, 266, 265, 342), (342, 265, 264, 343), (343, 264, 263, 344), (344, 263, 262, 345), (345, 262, 261, 346), (346, 261, 260, 347), (347, 260, 259, 348), (348, 259, 258, 349), (349, 258, 257, 350), (350, 257, 256, 351), (351, 256, 255, 352), (352, 255, 254, 353), (353, 254, 253, 354), (354, 253, 252, 355), (355, 252, 251, 356), (356, 251, 250, 357), (357, 250, 249, 358), (358, 249, 248, 359), (359, 248, 247, 360), (360, 247, 246, 361), (361, 246, 245, 362), (362, 245, 244, 363), (363, 244, 243, 364), (364, 243, 242, 365), (365, 242, 241, 366), (366, 241, 240, 367), (367, 240, 239, 368), (368, 239, 238, 369), (369, 238, 237, 370), (370, 237, 236, 371), (371, 236, 235, 372), (372, 235, 234, 373), (373, 234, 233, 374), (374, 233, 232, 375), (375, 232, 231, 376), (376, 231, 230, 377), (377, 230, 229, 378), (378, 229, 228, 379), (379, 228, 227, 380), (380, 227, 226, 381), (381, 226, 225, 382), (382, 225, 224, 383), (383, 224, 223, 384), (384, 223, 222, 385), (385, 222, 221, 386), (386, 221, 220, 387), (387, 220, 219, 388), (388, 219, 218, 389), (389, 218, 217, 390), (390, 217, 216, 391), (391, 216, 215, 392), (392, 215, 214, 393), (393, 214, 213, 394), (394, 213, 212, 395), (395, 212, 211, 396), (396, 211, 210, 397), (397, 210, 209, 398), (398, 209, 208, 399), (399, 208, 207, 400), (400, 207, 206, 401), (401, 206, 205, 402), (402, 205, 204, 403), (403, 204, 202, 304), (404, 506, 605, 406), (406, 605, 604, 407), (407, 604, 603, 408), (408, 603, 602, 409), (409, 602, 601, 410), (410, 601, 600, 411), (411, 600, 599, 412), (412, 599, 598, 413), (413, 598, 597, 414), (414, 597, 596, 415), (415, 596, 595, 416), (416, 595, 594, 417), (417, 594, 593, 418), (418, 593, 592, 419), (419, 592, 591, 420), (420, 591, 590, 421), (421, 590, 589, 422), (422, 589, 588, 423), (423, 588, 587, 424), (424, 587, 586, 425), (425, 586, 585, 426), (426, 585, 584, 427), (427, 584, 583, 428), (428, 583, 582, 429), (429, 582, 581, 430), (430, 581, 580, 431), (431, 580, 579, 432), (432, 579, 578, 433), (433, 578, 577, 434), (434, 577, 576, 435), (435, 576, 575, 436), (436, 575, 574, 437), (437, 574, 573, 438), (438, 573, 572, 439), (439, 572, 571, 440), (440, 571, 570, 441), (441, 570, 569, 442), (442, 569, 568, 443), (443, 568, 567, 444), (444, 567, 566, 445), (445, 566, 565, 446), (446, 565, 564, 447), (447, 564, 563, 448), (448, 563, 562, 449), (449, 562, 561, 450), (450, 561, 560, 451), (451, 560, 559, 452), (452, 559, 558, 453), (453, 558, 557, 454), (454, 557, 556, 455), (455, 556, 555, 456), (456, 555, 554, 457), (457, 554, 553, 458), (458, 553, 552, 459), (459, 552, 551, 460), (460, 551, 550, 461), (461, 550, 549, 462), (462, 549, 548, 463), (463, 548, 547, 464), (464, 547, 546, 465), (465, 546, 545, 466), (466, 545, 544, 467), (467, 544, 543, 468), (468, 543, 542, 469), (469, 542, 541, 470), (470, 541, 540, 471), (471, 540, 539, 472), (472, 539, 538, 473), (473, 538, 537, 474), (474, 537, 536, 475), (475, 536, 535, 476), (476, 535, 534, 477), (477, 534, 533, 478), (478, 533, 532, 479), (479, 532, 531, 480), (480, 531, 530, 481), (481, 530, 529, 482), (482, 529, 528, 483), (483, 528, 527, 484), (484, 527, 526, 485), (485, 526, 525, 486), (486, 525, 524, 487), (487, 524, 523, 488), (488, 523, 522, 489), (489, 522, 521, 490), (490, 521, 520, 491), (491, 520, 519, 492), (492, 519, 518, 493), (493, 518, 517, 494), (494, 517, 516, 495), (495, 516, 515, 496), (496, 515, 514, 497), (497, 514, 513, 498), (498, 513, 512, 499), (499, 512, 511, 500), (500, 511, 510, 501), (501, 510, 509, 502), (502, 509, 508, 503), (503, 508, 507, 504), (504, 507, 505, 405), (505, 304, 202, 405), (707, 607, 706, 709), (709, 706, 705, 710), (710, 705, 704, 711), (711, 704, 703, 712), (712, 703, 702, 713), (713, 702, 701, 714), (714, 701, 700, 715), (715, 700, 699, 716), (716, 699, 698, 717), (717, 698, 697, 718), (718, 697, 696, 719), (719, 696, 695, 720), (720, 695, 694, 721), (721, 694, 693, 722), (722, 693, 692, 723), (723, 692, 691, 724), (724, 691, 690, 725), (725, 690, 689, 726), (726, 689, 688, 727), (727, 688, 687, 728), (728, 687, 686, 729), (729, 686, 685, 730), (730, 685, 684, 731), (731, 684, 683, 732), (732, 683, 682, 733), (733, 682, 681, 734), (734, 681, 680, 735), (735, 680, 679, 736), (736, 679, 678, 737), (737, 678, 677, 738), (738, 677, 676, 739), (739, 676, 675, 740), (740, 675, 674, 741), (741, 674, 673, 742), (742, 673, 672, 743), (743, 672, 671, 744), (744, 671, 670, 745), (745, 670, 669, 746), (746, 669, 668, 747), (747, 668, 667, 748), (748, 667, 666, 749), (749, 666, 665, 750), (750, 665, 664, 751), (751, 664, 663, 752), (752, 663, 662, 753), (753, 662, 661, 754), (754, 661, 660, 755), (755, 660, 659, 756), (756, 659, 658, 757), (757, 658, 657, 758), (758, 657, 656, 759), (759, 656, 655, 760), (760, 655, 654, 761), (761, 654, 653, 762), (762, 653, 652, 763), (763, 652, 651, 764), (764, 651, 650, 765), (765, 650, 649, 766), (766, 649, 648, 767), (767, 648, 647, 768), (768, 647, 646, 769), (769, 646, 645, 770), (770, 645, 644, 771), (771, 644, 643, 772), (772, 643, 642, 773), (773, 642, 641, 774), (774, 641, 640, 775), (775, 640, 639, 776), (776, 639, 638, 777), (777, 638, 637, 778), (778, 637, 636, 779), (779, 636, 635, 780), (780, 635, 634, 781), (781, 634, 633, 782), (782, 633, 632, 783), (783, 632, 631, 784), (784, 631, 630, 785), (785, 630, 629, 786), (786, 629, 628, 787), (787, 628, 627, 788), (788, 627, 626, 789), (789, 626, 625, 790), (790, 625, 624, 791), (791, 624, 623, 792), (792, 623, 622, 793), (793, 622, 621, 794), (794, 621, 620, 795), (795, 620, 619, 796), (796, 619, 618, 797), (797, 618, 617, 798), (798, 617, 616, 799), (799, 616, 615, 800), (800, 615, 614, 801), (801, 614, 613, 802), (802, 613, 612, 803), (803, 612, 611, 804), (804, 611, 610, 805), (805, 610, 609, 806), (806, 609, 608, 807), (807, 608, 606, 708), (404, 607, 707, 506)])
me_cube.polygons.foreach_set('material_index', [0, 1, 2, 0, 0, 0, 0, 0, 0, 0, 0, 0, 0, 0, 0, 0, 0, 0, 0, 0, 0, 0, 0, 0, 0, 0, 0, 0, 0, 0, 0, 0, 0, 0, 0, 0, 0, 0, 0, 0, 0, 0, 0, 0, 0, 0, 0, 0, 0, 0, 0, 0, 0, 0, 0, 0, 0, 0, 0, 0, 0, 0, 0, 0, 0, 0, 0, 0, 0, 0, 0, 0, 0, 0, 0, 0, 0, 0, 0, 0, 0, 0, 0, 0, 0, 0, 0, 0, 0, 0, 0, 0, 0, 0, 0, 0, 0, 0, 0, 0, 0, 0, 0, 2, 0, 0, 0, 0, 0, 0, 0, 0, 0, 0, 0, 0, 0, 0, 0, 0, 0, 0, 0, 0, 0, 0, 0, 0, 0, 0, 0, 0, 0, 0, 0, 0, 0, 0, 0, 0, 0, 0, 0, 0, 0, 0, 0, 0, 0, 0, 0, 0, 1, 0, 0, 0, 0, 0, 0, 0, 0, 0, 0, 0, 0, 0, 0, 0, 0, 0, 0, 0, 0, 0, 0, 0, 0, 0, 0, 0, 0, 0, 0, 0, 0, 0, 0, 0, 0, 0, 0, 0, 0, 0, 0, 0, 0, 0, 0, 0, 0, 0, 0, 0, 0, 0, 0, 0, 0, 0, 0, 0, 0, 1, 0, 0, 0, 0, 0, 0, 0, 0, 0, 0, 0, 0, 0, 1, 0, 0, 0, 0, 0, 0, 0, 0, 0, 0, 0, 0, 0, 0, 0, 0, 0, 1, 0, 0, 0, 0, 0, 0, 0, 0, 0, 0, 0, 0, 0, 0, 0, 0, 0, 0, 0, 0, 0, 0, 0, 0, 0, 0, 0, 0, 0, 0, 0, 0, 0, 0, 0, 0, 0, 0, 0, 0, 0, 0, 0, 0, 0, 0, 0, 0, 0, 0, 0, 0, 0, 0, 0, 0, 0, 0, 2, 0, 0, 0, 0, 0, 0, 0, 0, 0, 0, 0, 0, 0, 0, 0, 0, 0, 0, 0, 2, 0, 0, 0, 0, 0, 0, 0, 1, 0, 0, 0, 0, 0, 0, 0, 0, 0, 0, 0, 0, 0, 0, 0, 0, 0, 0, 0, 0, 0, 0, 0, 0, 0, 0, 0, 0, 0, 0, 0, 0, 0, 0, 0, 0, 0, 0, 0, 0, 0, 0, 0, 0, 0, 0, 0, 0, 0, 0, 0, 0, 0, 0, 0, 0, 0, 0, 0, 0, 0, 0, 0, 0, 0, 0, 0, 0, 0, 0, 0, 0, 2])
_uv = me_cube.uv_layers.new(name='UVMap')
_uv.uv.foreach_set('vector', [0.6388, 0.5, 0.8612, 0.5, 0.8612, 0.75, 0.6388, 0.75, 0.375, 0.7638, 0.375, 0.7635, 0.375, 0.7633, 0.375, 0.7631, 0.375, 0.7629, 0.375, 0.7627, 0.3751, 0.7625, 0.3751, 0.7622, 0.3751, 0.762, 0.3751, 0.7618, 0.3752, 0.7616, 0.3752, 0.7614, 0.3752, 0.7612, 0.3753, 0.761, 0.3753, 0.7607, 0.3754, 0.7605, 0.3754, 0.7603, 0.3755, 0.7601, 0.3755, 0.7599, 0.3756, 0.7597, 0.3757, 0.7595, 0.3757, 0.7593, 0.3758, 0.7591, 0.3759, 0.7589, 0.376, 0.7587, 0.376, 0.7585, 0.3761, 0.7583, 0.3762, 0.7581, 0.3763, 0.7579, 0.3764, 0.7577, 0.3765, 0.7575, 0.3766, 0.7573, 0.3767, 0.7571, 0.3768, 0.7569, 0.3769, 0.7568, 0.377, 0.7566, 0.3771, 0.7564, 0.3773, 0.7562, 0.3774, 0.756, 0.3775, 0.7558, 0.3776, 0.7557, 0.3778, 0.7555, 0.3779, 0.7553, 0.378, 0.7552, 0.3782, 0.755, 0.3783, 0.7548, 0.3784, 0.7547, 0.3786, 0.7545, 0.3787, 0.7543, 0.3789, 0.7542, 0.379, 0.754, 0.3792, 0.7539, 0.3793, 0.7537, 0.3795, 0.7536, 0.3797, 0.7534, 0.3798, 0.7533, 0.38, 0.7532, 0.3802, 0.753, 0.3803, 0.7529, 0.3805, 0.7528, 0.3807, 0.7526, 0.3808, 0.7525, 0.381, 0.7524, 0.3812, 0.7523, 0.3814, 0.7521, 0.3816, 0.752, 0.3818, 0.7519, 0.3819, 0.7518, 0.3821, 0.7517, 0.3823, 0.7516, 0.3825, 0.7515, 0.3827, 0.7514, 0.3829, 0.7513, 0.3831, 0.7512, 0.3833, 0.7511, 0.3835, 0.751, 0.3837, 0.751, 0.3839, 0.7509, 0.3841, 0.7508, 0.3843, 0.7507, 0.3845, 0.7507, 0.3847, 0.7506, 0.3849, 0.7505, 0.3851, 0.7505, 0.3853, 0.7504, 0.3855, 0.7504, 0.3857, 0.7503, 0.386, 0.7503, 0.3862, 0.7502, 0.3864, 0.7502, 0.3866, 0.7502, 0.3868, 0.7501, 0.387, 0.7501, 0.3872, 0.7501, 0.3875, 0.7501, 0.3877, 0.75, 0.3879, 0.75, 0.3881, 0.75, 0.3883, 0.75, 0.3885, 0.75, 0.3888, 0.75, 0.6112, 0.75, 0.6115, 0.75, 0.6117, 0.75, 0.6119, 0.75, 0.6121, 0.75, 0.6123, 0.75, 0.6125, 0.7501, 0.6128, 0.7501, 0.613, 0.7501, 0.6132, 0.7501, 0.6134, 0.7502, 0.6136, 0.7502, 0.6138, 0.7502, 0.614, 0.7503, 0.6142, 0.7503, 0.6145, 0.7504, 0.6147, 0.7504, 0.6149, 0.7505, 0.6151, 0.7505, 0.6153, 0.7506, 0.6155, 0.7507, 0.6157, 0.7507, 0.6159, 0.7508, 0.6161, 0.7509, 0.6163, 0.751, 0.6165, 0.751, 0.6167, 0.7511, 0.6169, 0.7512, 0.6171, 0.7513, 0.6173, 0.7514, 0.6175, 0.7515, 0.6177, 0.7516, 0.6179, 0.7517, 0.6181, 0.7518, 0.6182, 0.7519, 0.6184, 0.752, 0.6186, 0.7521, 0.6188, 0.7523, 0.619, 0.7524, 0.6192, 0.7525, 0.6193, 0.7526, 0.6195, 0.7528, 0.6197, 0.7529, 0.6198, 0.753, 0.62, 0.7532, 0.6202, 0.7533, 0.6203, 0.7534, 0.6205, 0.7536, 0.6207, 0.7537, 0.6208, 0.7539, 0.621, 0.754, 0.6211, 0.7542, 0.6213, 0.7543, 0.6214, 0.7545, 0.6216, 0.7547, 0.6217, 0.7548, 0.6218, 0.755, 0.622, 0.7552, 0.6221, 0.7553, 0.6222, 0.7555, 0.6224, 0.7557, 0.6225, 0.7558, 0.6226, 0.756, 0.6227, 0.7562, 0.6229, 0.7564, 0.623, 0.7566, 0.6231, 0.7568, 0.6232, 0.7569, 0.6233, 0.7571, 0.6234, 0.7573, 0.6235, 0.7575, 0.6236, 0.7577, 0.6237, 0.7579, 0.6238, 0.7581, 0.6239, 0.7583, 0.624, 0.7585, 0.624, 0.7587, 0.6241, 0.7589, 0.6242, 0.7591, 0.6243, 0.7593, 0.6243, 0.7595, 0.6244, 0.7597, 0.6245, 0.7599, 0.6245, 0.7601, 0.6246, 0.7603, 0.6246, 0.7605, 0.6247, 0.7608, 0.6247, 0.761, 0.6248, 0.7612, 0.6248, 0.7614, 0.6248, 0.7616, 0.6249, 0.7618, 0.6249, 0.762, 0.6249, 0.7622, 0.6249, 0.7625, 0.625, 0.7627, 0.625, 0.7629, 0.625, 0.7631, 0.625, 0.7633, 0.625, 0.7635, 0.625, 0.7638, 0.625, 0.9862, 0.625, 0.9865, 0.625, 0.9867, 0.625, 0.9869, 0.625, 0.9871, 0.625, 0.9873, 0.6249, 0.9875, 0.6249, 0.9878, 0.6249, 0.988, 0.6249, 0.9882, 0.6248, 0.9884, 0.6248, 0.9886, 0.6248, 0.9888, 0.6247, 0.989, 0.6247, 0.9892, 0.6246, 0.9895, 0.6246, 0.9897, 0.6245, 0.9899, 0.6245, 0.9901, 0.6244, 0.9903, 0.6243, 0.9905, 0.6243, 0.9907, 0.6242, 0.9909, 0.6241, 0.9911, 0.624, 0.9913, 0.624, 0.9915, 0.6239, 0.9917, 0.6238, 0.9919, 0.6237, 0.9921, 0.6236, 0.9923, 0.6235, 0.9925, 0.6234, 0.9927, 0.6233, 0.9929, 0.6232, 0.9931, 0.6231, 0.9932, 0.623, 0.9934, 0.6229, 0.9936, 0.6227, 0.9938, 0.6226, 0.994, 0.6225, 0.9942, 0.6224, 0.9943, 0.6222, 0.9945, 0.6221, 0.9947, 0.622, 0.9948, 0.6218, 0.995, 0.6217, 0.9952, 0.6216, 0.9953, 0.6214, 0.9955, 0.6213, 0.9957, 0.6211, 0.9958, 0.621, 0.996, 0.6208, 0.9961, 0.6207, 0.9963, 0.6205, 0.9964, 0.6203, 0.9966, 0.6202, 0.9967, 0.62, 0.9968, 0.6198, 0.997, 0.6197, 0.9971, 0.6195, 0.9972, 0.6193, 0.9974, 0.6192, 0.9975, 0.619, 0.9976, 0.6188, 0.9977, 0.6186, 0.9979, 0.6184, 0.998, 0.6182, 0.9981, 0.6181, 0.9982, 0.6179, 0.9983, 0.6177, 0.9984, 0.6175, 0.9985, 0.6173, 0.9986, 0.6171, 0.9987, 0.6169, 0.9988, 0.6167, 0.9989, 0.6165, 0.999, 0.6163, 0.999, 0.6161, 0.9991, 0.6159, 0.9992, 0.6157, 0.9993, 0.6155, 0.9993, 0.6153, 0.9994, 0.6151, 0.9995, 0.6149, 0.9995, 0.6147, 0.9996, 0.6145, 0.9996, 0.6142, 0.9997, 0.614, 0.9997, 0.6138, 0.9998, 0.6136, 0.9998, 0.6134, 0.9998, 0.6132, 0.9999, 0.613, 0.9999, 0.6128, 0.9999, 0.6125, 0.9999, 0.6123, 1.0, 0.6121, 1.0, 0.6119, 1.0, 0.6117, 1.0, 0.6115, 1.0, 0.6113, 1.0, 0.3888, 1.0, 0.3885, 1.0, 0.3883, 1.0, 0.3881, 1.0, 0.3879, 1.0, 0.3877, 1.0, 0.3875, 0.9999, 0.3872, 0.9999, 0.387, 0.9999, 0.3868, 0.9999, 0.3866, 0.9998, 0.3864, 0.9998, 0.3862, 0.9998, 0.386, 0.9997, 0.3858, 0.9997, 0.3855, 0.9996, 0.3853, 0.9996, 0.3851, 0.9995, 0.3849, 0.9995, 0.3847, 0.9994, 0.3845, 0.9993, 0.3843, 0.9993, 0.3841, 0.9992, 0.3839, 0.9991, 0.3837, 0.999, 0.3835, 0.999, 0.3833, 0.9989, 0.3831, 0.9988, 0.3829, 0.9987, 0.3827, 0.9986, 0.3825, 0.9985, 0.3823, 0.9984, 0.3821, 0.9983, 0.3819, 0.9982, 0.3818, 0.9981, 0.3816, 0.998, 0.3814, 0.9979, 0.3812, 0.9977, 0.381, 0.9976, 0.3808, 0.9975, 0.3807, 0.9974, 0.3805, 0.9972, 0.3803, 0.9971, 0.3802, 0.997, 0.38, 0.9968, 0.3798, 0.9967, 0.3797, 0.9966, 0.3795, 0.9964, 0.3793, 0.9963, 0.3792, 0.9961, 0.379, 0.996, 0.3789, 0.9958, 0.3787, 0.9957, 0.3786, 0.9955, 0.3784, 0.9953, 0.3783, 0.9952, 0.3782, 0.995, 0.378, 0.9948, 0.3779, 0.9947, 0.3778, 0.9945, 0.3776, 0.9943, 0.3775, 0.9942, 0.3774, 0.994, 0.3773, 0.9938, 0.3771, 0.9936, 0.377, 0.9934, 0.3769, 0.9932, 0.3768, 0.9931, 0.3767, 0.9929, 0.3766, 0.9927, 0.3765, 0.9925, 0.3764, 0.9923, 0.3763, 0.9921, 0.3762, 0.9919, 0.3761, 0.9917, 0.376, 0.9915, 0.376, 0.9913, 0.3759, 0.9911, 0.3758, 0.9909, 0.3757, 0.9907, 0.3757, 0.9905, 0.3756, 0.9903, 0.3755, 0.9901, 0.3755, 0.9899, 0.3754, 0.9897, 0.3754, 0.9895, 0.3753, 0.9892, 0.3753, 0.989, 0.3752, 0.9888, 0.3752, 0.9886, 0.3752, 0.9884, 0.3751, 0.9882, 0.3751, 0.988, 0.3751, 0.9878, 0.3751, 0.9875, 0.375, 0.9873, 0.375, 0.9871, 0.375, 0.9869, 0.375, 0.9867, 0.375, 0.9865, 0.375, 0.9862, 0.9313, 0.9171, 0.9313, 0.9176, 0.9313, 0.918, 0.9313, 0.9184, 0.9312, 0.9188, 0.9312, 0.9193, 0.9311, 0.9197, 0.931, 0.9201, 0.9309, 0.9206, 0.9309, 0.921, 0.9307, 0.9214, 0.9306, 0.9218, 0.9305, 0.9222, 0.9303, 0.9227, 0.9302, 0.9231, 0.93, 0.9235, 0.9299, 0.9239, 0.9297, 0.9243, 0.9295, 0.9247, 0.9293, 0.9252, 0.929, 0.9256, 0.9288, 0.926, 0.9286, 0.9264, 0.9283, 0.9268, 0.928, 0.9272, 0.9278, 0.9276, 0.9275, 0.928, 0.9272, 0.9284, 0.9269, 0.9287, 0.9266, 0.9291, 0.9262, 0.9295, 0.9259, 0.9299, 0.9256, 0.9303, 0.9252, 0.9307, 0.9248, 0.931, 0.9245, 0.9314, 0.9241, 0.9318, 0.9237, 0.9321, 0.9233, 0.9325, 0.9229, 0.9328, 0.9224, 0.9332, 0.922, 0.9335, 0.9216, 0.9339, 0.9211, 0.9342, 0.9206, 0.9345, 0.9202, 0.9349, 0.9197, 0.9352, 0.9192, 0.9355, 0.9187, 0.9358, 0.9182, 0.9361, 0.9177, 0.9364, 0.9172, 0.9367, 0.9166, 0.937, 0.9161, 0.9373, 0.9156, 0.9376, 0.915, 0.9379, 0.9144, 0.9382, 0.9139, 0.9384, 0.9133, 0.9387, 0.9127, 0.939, 0.9121, 0.9392, 0.9115, 0.9395, 0.9109, 0.9397, 0.9103, 0.9399, 0.9097, 0.9402, 0.9091, 0.9404, 0.9085, 0.9406, 0.9078, 0.9408, 0.9072, 0.941, 0.9066, 0.9412, 0.9059, 0.9414, 0.9053, 0.9416, 0.9046, 0.9418, 0.9039, 0.942, 0.9033, 0.9422, 0.9026, 0.9423, 0.9019, 0.9425, 0.9012, 0.9427, 0.9006, 0.9428, 0.8999, 0.9429, 0.8992, 0.9431, 0.8985, 0.9432, 0.8978, 0.9433, 0.8971, 0.9435, 0.8964, 0.9436, 0.8957, 0.9437, 0.8949, 0.9438, 0.8942, 0.9439, 0.8935, 0.9439, 0.8928, 0.944, 0.8921, 0.9441, 0.8914, 0.9441, 0.8906, 0.9442, 0.8899, 0.9443, 0.8892, 0.9443, 0.8884, 0.9443, 0.8877, 0.9444, 0.887, 0.9444, 0.8863, 0.9444, 0.8855, 0.9444, 0.8848, 0.9444, 0.1321, 0.9444, 0.1313, 0.9444, 0.1306, 0.9444, 0.1299, 0.9444, 0.1291, 0.9444, 0.1284, 0.9443, 0.1277, 0.9443, 0.127, 0.9443, 0.1262, 0.9442, 0.1255, 0.9441, 0.1248, 0.9441, 0.1241, 0.944, 0.1233, 0.9439, 0.1226, 0.9439, 0.1219, 0.9438, 0.1212, 0.9437, 0.1205, 0.9436, 0.1198, 0.9435, 0.1191, 0.9433, 0.1184, 0.9432, 0.1177, 0.9431, 0.117, 0.9429, 0.1163, 0.9428, 0.1156, 0.9427, 0.1149, 0.9425, 0.1143, 0.9423, 0.1136, 0.9422, 0.1129, 0.942, 0.1123, 0.9418, 0.1116, 0.9416, 0.1109, 0.9414, 0.1103, 0.9412, 0.1096, 0.941, 0.109, 0.9408, 0.1084, 0.9406, 0.1078, 0.9404, 0.1071, 0.9402, 0.1065, 0.9399, 0.1059, 0.9397, 0.1053, 0.9395, 0.1047, 0.9392, 0.1041, 0.939, 0.1035, 0.9387, 0.103, 0.9384, 0.1024, 0.9382, 0.1018, 0.9379, 0.1013, 0.9376, 0.1008, 0.9373, 0.1002, 0.937, 0.09969, 0.9367, 0.09917, 0.9364, 0.09865, 0.9361, 0.09815, 0.9358, 0.09765, 0.9355, 0.09717, 0.9352, 0.09669, 0.9349, 0.09622, 0.9345, 0.09575, 0.9342, 0.0953, 0.9339, 0.09486, 0.9335, 0.09442, 0.9332, 0.094, 0.9328, 0.09358, 0.9325, 0.09318, 0.9321, 0.09278, 0.9318, 0.0924, 0.9314, 0.09202, 0.931, 0.09165, 0.9307, 0.09129, 0.9303, 0.09095, 0.9299, 0.09061, 0.9295, 0.09028, 0.9291, 0.08997, 0.9287, 0.08966, 0.9284, 0.08937, 0.928, 0.08908, 0.9276, 0.08881, 0.9272, 0.08854, 0.9268, 0.08829, 0.9264, 0.08805, 0.926, 0.08782, 0.9256, 0.0876, 0.9252, 0.08739, 0.9247, 0.08719, 0.9243, 0.087, 0.9239, 0.08683, 0.9235, 0.08666, 0.9231, 0.08651, 0.9227, 0.08636, 0.9222, 0.08623, 0.9218, 0.08611, 0.9214, 0.086, 0.921, 0.08591, 0.9206, 0.08582, 0.9201, 0.08575, 0.9197, 0.08568, 0.9193, 0.08563, 0.9188, 0.08559, 0.9184, 0.08556, 0.918, 0.08555, 0.9176, 0.08554, 0.9171, 0.08554, 0.4756, 0.08555, 0.4752, 0.08556, 0.4747, 0.08559, 0.4743, 0.08563, 0.4739, 0.08568, 0.4734, 0.08575, 0.473, 0.08582, 0.4726, 0.08591, 0.4722, 0.086, 0.4717, 0.08611, 0.4713, 0.08623, 0.4709, 0.08636, 0.4705, 0.08651, 0.47, 0.08666, 0.4696, 0.08683, 0.4692, 0.087, 0.4688, 0.08719, 0.4684, 0.08739, 0.468, 0.0876, 0.4676, 0.08782, 0.4671, 0.08805, 0.4667, 0.08829, 0.4663, 0.08854, 0.4659, 0.08881, 0.4655, 0.08908, 0.4651, 0.08937, 0.4647, 0.08966, 0.4644, 0.08997, 0.464, 0.09028, 0.4636, 0.09061, 0.4632, 0.09095, 0.4628, 0.09129, 0.4624, 0.09165, 0.4621, 0.09202, 0.4617, 0.0924, 0.4613, 0.09278, 0.461, 0.09318, 0.4606, 0.09358, 0.4602, 0.094, 0.4599, 0.09442, 0.4595, 0.09486, 0.4592, 0.0953, 0.4589, 0.09575, 0.4585, 0.09622, 0.4582, 0.09669, 0.4579, 0.09717, 0.4575, 0.09765, 0.4572, 0.09815, 0.4569, 0.09865, 0.4566, 0.09917, 0.4563, 0.09969, 0.456, 0.1002, 0.4557, 0.1008, 0.4554, 0.1013, 0.4551, 0.1018, 0.4548, 0.1024, 0.4546, 0.103, 0.4543, 0.1035, 0.454, 0.1041, 0.4538, 0.1047, 0.4535, 0.1053, 0.4533, 0.1059, 0.453, 0.1065, 0.4528, 0.1071, 0.4525, 0.1078, 0.4523, 0.1084, 0.4521, 0.109, 0.4519, 0.1096, 0.4517, 0.1103, 0.4515, 0.1109, 0.4513, 0.1116, 0.4511, 0.1123, 0.4509, 0.1129, 0.4507, 0.1136, 0.4505, 0.1143, 0.4504, 0.1149, 0.4502, 0.1156, 0.4501, 0.1163, 0.4499, 0.117, 0.4498, 0.1177, 0.4496, 0.1184, 0.4495, 0.1191, 0.4494, 0.1198, 0.4493, 0.1205, 0.4492, 0.1212, 0.449, 0.1219, 0.449, 0.1226, 0.4489, 0.1233, 0.4488, 0.1241, 0.4487, 0.1248, 0.4486, 0.1255, 0.4486, 0.1262, 0.4485, 0.127, 0.4485, 0.1277, 0.4484, 0.1284, 0.4484, 0.1291, 0.4483, 0.1299, 0.4483, 0.1306, 0.4483, 0.1313, 0.4483, 0.1321, 0.4483, 0.8848, 0.4483, 0.8855, 0.4483, 0.8863, 0.4483, 0.887, 0.4483, 0.8877, 0.4483, 0.8884, 0.4484, 0.8892, 0.4484, 0.8899, 0.4485, 0.8906, 0.4485, 0.8914, 0.4486, 0.8921, 0.4486, 0.8928, 0.4487, 0.8935, 0.4488, 0.8942, 0.4489, 0.8949, 0.449, 0.8957, 0.449, 0.8964, 0.4492, 0.8971, 0.4493, 0.8978, 0.4494, 0.8985, 0.4495, 0.8992, 0.4496, 0.8999, 0.4498, 0.9006, 0.4499, 0.9012, 0.4501, 0.9019, 0.4502, 0.9026, 0.4504, 0.9033, 0.4505, 0.9039, 0.4507, 0.9046, 0.4509, 0.9053, 0.4511, 0.9059, 0.4513, 0.9066, 0.4515, 0.9072, 0.4517, 0.9078, 0.4519, 0.9085, 0.4521, 0.9091, 0.4523, 0.9097, 0.4525, 0.9103, 0.4528, 0.9109, 0.453, 0.9115, 0.4533, 0.9121, 0.4535, 0.9127, 0.4538, 0.9133, 0.454, 0.9139, 0.4543, 0.9144, 0.4546, 0.915, 0.4548, 0.9156, 0.4551, 0.9161, 0.4554, 0.9166, 0.4557, 0.9172, 0.456, 0.9177, 0.4563, 0.9182, 0.4566, 0.9187, 0.4569, 0.9192, 0.4572, 0.9197, 0.4575, 0.9202, 0.4579, 0.9206, 0.4582, 0.9211, 0.4585, 0.9216, 0.4589, 0.922, 0.4592, 0.9224, 0.4595, 0.9229, 0.4599, 0.9233, 0.4602, 0.9237, 0.4606, 0.9241, 0.461, 0.9245, 0.4613, 0.9248, 0.4617, 0.9252, 0.4621, 0.9256, 0.4624, 0.9259, 0.4628, 0.9262, 0.4632, 0.9266, 0.4636, 0.9269, 0.464, 0.9272, 0.4644, 0.9275, 0.4647, 0.9278, 0.4651, 0.928, 0.4655, 0.9283, 0.4659, 0.9286, 0.4663, 0.9288, 0.4667, 0.929, 0.4671, 0.9293, 0.4676, 0.9295, 0.468, 0.9297, 0.4684, 0.9299, 0.4688, 0.93, 0.4692, 0.9302, 0.4696, 0.9303, 0.47, 0.9305, 0.4705, 0.9306, 0.4709, 0.9307, 0.4713, 0.9309, 0.4717, 0.9309, 0.4722, 0.931, 0.4726, 0.9311, 0.473, 0.9312, 0.4734, 0.9312, 0.4739, 0.9313, 0.4743, 0.9313, 0.4747, 0.9313, 0.4752, 0.9313, 0.4756, 0.6388, 0.5, 0.6388, 0.75, 0.6385, 0.75, 0.6385, 0.5, 0.6385, 0.5, 0.6385, 0.75, 0.6383, 0.75, 0.6383, 0.5, 0.6383, 0.5, 0.6383, 0.75, 0.6381, 0.75, 0.6381, 0.5, 0.6381, 0.5, 0.6381, 0.75, 0.6379, 0.75, 0.6379, 0.5, 0.6379, 0.5, 0.6379, 0.75, 0.6377, 0.75, 0.6377, 0.5, 0.6377, 0.5, 0.6377, 0.75, 0.6375, 0.75, 0.6375, 0.5, 0.6375, 0.5, 0.6375, 0.75, 0.6372, 0.75, 0.6372, 0.5, 0.6372, 0.5, 0.6372, 0.75, 0.637, 0.75, 0.637, 0.5, 0.637, 0.5, 0.637, 0.75, 0.6368, 0.75, 0.6368, 0.5, 0.6368, 0.5, 0.6368, 0.75, 0.6366, 0.75, 0.6366, 0.5, 0.6366, 0.5, 0.6366, 0.75, 0.6364, 0.75, 0.6364, 0.5, 0.6364, 0.5, 0.6364, 0.75, 0.6362, 0.75, 0.6362, 0.5, 0.6362, 0.5, 0.6362, 0.75, 0.636, 0.75, 0.636, 0.5, 0.636, 0.5, 0.636, 0.75, 0.6358, 0.75, 0.6358, 0.5, 0.6358, 0.5, 0.6358, 0.75, 0.6355, 0.75, 0.6355, 0.5, 0.6355, 0.5, 0.6355, 0.75, 0.6353, 0.75, 0.6353, 0.5, 0.6353, 0.5, 0.6353, 0.75, 0.6351, 0.75, 0.6351, 0.5, 0.6351, 0.5, 0.6351, 0.75, 0.6349, 0.75, 0.6349, 0.5, 0.6349, 0.5, 0.6349, 0.75, 0.6347, 0.75, 0.6347, 0.5, 0.6347, 0.5, 0.6347, 0.75, 0.6345, 0.75, 0.6345, 0.5, 0.6345, 0.5, 0.6345, 0.75, 0.6343, 0.75, 0.6343, 0.5, 0.6343, 0.5, 0.6343, 0.75, 0.6341, 0.75, 0.6341, 0.5, 0.6341, 0.5, 0.6341, 0.75, 0.6339, 0.75, 0.6339, 0.5, 0.6339, 0.5, 0.6339, 0.75, 0.6337, 0.75, 0.6337, 0.5, 0.6337, 0.5, 0.6337, 0.75, 0.6335, 0.75, 0.6335, 0.5, 0.6335, 0.5, 0.6335, 0.75, 0.6333, 0.75, 0.6333, 0.5, 0.6333, 0.5, 0.6333, 0.75, 0.6331, 0.75, 0.6331, 0.5, 0.6331, 0.5, 0.6331, 0.75, 0.6329, 0.75, 0.6329, 0.5, 0.6329, 0.5, 0.6329, 0.75, 0.6327, 0.75, 0.6327, 0.5, 0.6327, 0.5, 0.6327, 0.75, 0.6325, 0.75, 0.6325, 0.5, 0.6325, 0.5, 0.6325, 0.75, 0.6323, 0.75, 0.6323, 0.5, 0.6323, 0.5, 0.6323, 0.75, 0.6321, 0.75, 0.6321, 0.5, 0.6321, 0.5, 0.6321, 0.75, 0.6319, 0.75, 0.6319, 0.5, 0.6319, 0.5, 0.6319, 0.75, 0.6318, 0.75, 0.6318, 0.5, 0.6318, 0.5, 0.6318, 0.75, 0.6316, 0.75, 0.6316, 0.5, 0.6316, 0.5, 0.6316, 0.75, 0.6314, 0.75, 0.6314, 0.5, 0.6314, 0.5, 0.6314, 0.75, 0.6312, 0.75, 0.6312, 0.5, 0.6312, 0.5, 0.6312, 0.75, 0.631, 0.75, 0.631, 0.5, 0.631, 0.5, 0.631, 0.75, 0.6308, 0.75, 0.6308, 0.5, 0.6308, 0.5, 0.6308, 0.75, 0.6307, 0.75, 0.6307, 0.5, 0.6307, 0.5, 0.6307, 0.75, 0.6305, 0.75, 0.6305, 0.5, 0.6305, 0.5, 0.6305, 0.75, 0.6303, 0.75, 0.6303, 0.5, 0.6303, 0.5, 0.6303, 0.75, 0.6302, 0.75, 0.6302, 0.5, 0.6302, 0.5, 0.6302, 0.75, 0.63, 0.75, 0.63, 0.5, 0.63, 0.5, 0.63, 0.75, 0.6298, 0.75, 0.6298, 0.5, 0.6298, 0.5, 0.6298, 0.75, 0.6297, 0.75, 0.6297, 0.5, 0.6297, 0.5, 0.6297, 0.75, 0.6295, 0.75, 0.6295, 0.5, 0.6295, 0.5, 0.6295, 0.75, 0.6293, 0.75, 0.6293, 0.5, 0.6293, 0.5, 0.6293, 0.75, 0.6292, 0.75, 0.6292, 0.5, 0.6292, 0.5, 0.6292, 0.75, 0.625, 0.75, 0.625, 0.5, 0.625, 0.5, 0.625, 0.75, 0.6208, 0.75, 0.6208, 0.5, 0.6208, 0.5, 0.6208, 0.75, 0.6207, 0.75, 0.6207, 0.5, 0.6207, 0.5, 0.6207, 0.75, 0.6205, 0.75, 0.6205, 0.5, 0.6205, 0.5, 0.6205, 0.75, 0.6203, 0.75, 0.6203, 0.5, 0.6203, 0.5, 0.6203, 0.75, 0.6202, 0.75, 0.6202, 0.5, 0.6202, 0.5, 0.6202, 0.75, 0.62, 0.75, 0.62, 0.5, 0.62, 0.5, 0.62, 0.75, 0.6198, 0.75, 0.6198, 0.5, 0.6198, 0.5, 0.6198, 0.75, 0.6197, 0.75, 0.6197, 0.5, 0.6197, 0.5, 0.6197, 0.75, 0.6195, 0.75, 0.6195, 0.5, 0.6195, 0.5, 0.6195, 0.75, 0.6193, 0.75, 0.6193, 0.5, 0.6193, 0.5, 0.6193, 0.75, 0.6192, 0.75, 0.6192, 0.5, 0.6192, 0.5, 0.6192, 0.75, 0.619, 0.75, 0.619, 0.5, 0.619, 0.5, 0.619, 0.75, 0.6188, 0.75, 0.6188, 0.5, 0.6188, 0.5, 0.6188, 0.75, 0.6186, 0.75, 0.6186, 0.5, 0.6186, 0.5, 0.6186, 0.75, 0.6184, 0.75, 0.6184, 0.5, 0.6184, 0.5, 0.6184, 0.75, 0.6182, 0.75, 0.6182, 0.5, 0.6182, 0.5, 0.6182, 0.75, 0.6181, 0.75, 0.6181, 0.5, 0.6181, 0.5, 0.6181, 0.75, 0.6179, 0.75, 0.6179, 0.5, 0.6179, 0.5, 0.6179, 0.75, 0.6177, 0.75, 0.6177, 0.5, 0.6177, 0.5, 0.6177, 0.75, 0.6175, 0.75, 0.6175, 0.5, 0.6175, 0.5, 0.6175, 0.75, 0.6173, 0.75, 0.6173, 0.5, 0.6173, 0.5, 0.6173, 0.75, 0.6171, 0.75, 0.6171, 0.5, 0.6171, 0.5, 0.6171, 0.75, 0.6169, 0.75, 0.6169, 0.5, 0.6169, 0.5, 0.6169, 0.75, 0.6167, 0.75, 0.6167, 0.5, 0.6167, 0.5, 0.6167, 0.75, 0.6165, 0.75, 0.6165, 0.5, 0.6165, 0.5, 0.6165, 0.75, 0.6163, 0.75, 0.6163, 0.5, 0.6163, 0.5, 0.6163, 0.75, 0.6161, 0.75, 0.6161, 0.5, 0.6161, 0.5, 0.6161, 0.75, 0.6159, 0.75, 0.6159, 0.5, 0.6159, 0.5, 0.6159, 0.75, 0.6157, 0.75, 0.6157, 0.5, 0.6157, 0.5, 0.6157, 0.75, 0.6155, 0.75, 0.6155, 0.5, 0.6155, 0.5, 0.6155, 0.75, 0.6153, 0.75, 0.6153, 0.5, 0.6153, 0.5, 0.6153, 0.75, 0.6151, 0.75, 0.6151, 0.5, 0.6151, 0.5, 0.6151, 0.75, 0.6149, 0.75, 0.6149, 0.5, 0.6149, 0.5, 0.6149, 0.75, 0.6147, 0.75, 0.6147, 0.5, 0.6147, 0.5, 0.6147, 0.75, 0.6145, 0.75, 0.6145, 0.5, 0.6145, 0.5, 0.6145, 0.75, 0.6142, 0.75, 0.6142, 0.5, 0.6142, 0.5, 0.6142, 0.75, 0.614, 0.75, 0.614, 0.5, 0.614, 0.5, 0.614, 0.75, 0.6138, 0.75, 0.6138, 0.5, 0.6138, 0.5, 0.6138, 0.75, 0.6136, 0.75, 0.6136, 0.5, 0.6136, 0.5, 0.6136, 0.75, 0.6134, 0.75, 0.6134, 0.5, 0.6134, 0.5, 0.6134, 0.75, 0.6132, 0.75, 0.6132, 0.5, 0.6132, 0.5, 0.6132, 0.75, 0.613, 0.75, 0.613, 0.5, 0.613, 0.5, 0.613, 0.75, 0.6128, 0.75, 0.6128, 0.5, 0.6128, 0.5, 0.6128, 0.75, 0.6125, 0.75, 0.6125, 0.5, 0.6125, 0.5, 0.6125, 0.75, 0.6123, 0.75, 0.6123, 0.5, 0.6123, 0.5, 0.6123, 0.75, 0.6121, 0.75, 0.6121, 0.5, 0.6121, 0.5, 0.6121, 0.75, 0.6119, 0.75, 0.6119, 0.5, 0.6119, 0.5, 0.6119, 0.75, 0.6117, 0.75, 0.6117, 0.5, 0.6117, 0.5, 0.6117, 0.75, 0.6115, 0.75, 0.6115, 0.5, 0.6115, 0.5, 0.6115, 0.75, 0.6112, 0.75, 0.6112, 0.5, 0.3887, 0.5, 0.6112, 0.5, 0.6112, 0.75, 0.3888, 0.75, 0.8612, 0.75, 0.8612, 0.5, 0.8615, 0.5, 0.8615, 0.75, 0.8615, 0.75, 0.8615, 0.5, 0.8617, 0.5, 0.8617, 0.75, 0.8617, 0.75, 0.8617, 0.5, 0.8619, 0.5, 0.8619, 0.75, 0.8619, 0.75, 0.8619, 0.5, 0.8621, 0.5, 0.8621, 0.75, 0.8621, 0.75, 0.8621, 0.5, 0.8623, 0.5, 0.8623, 0.75, 0.8623, 0.75, 0.8623, 0.5, 0.8625, 0.5, 0.8625, 0.75, 0.8625, 0.75, 0.8625, 0.5, 0.8628, 0.5, 0.8628, 0.75, 0.8628, 0.75, 0.8628, 0.5, 0.863, 0.5, 0.863, 0.75, 0.863, 0.75, 0.863, 0.5, 0.8632, 0.5, 0.8632, 0.75, 0.8632, 0.75, 0.8632, 0.5, 0.8634, 0.5, 0.8634, 0.75, 0.8634, 0.75, 0.8634, 0.5, 0.8636, 0.5, 0.8636, 0.75, 0.8636, 0.75, 0.8636, 0.5, 0.8638, 0.5, 0.8638, 0.75, 0.8638, 0.75, 0.8638, 0.5, 0.864, 0.5, 0.864, 0.75, 0.864, 0.75, 0.864, 0.5, 0.8642, 0.5, 0.8642, 0.75, 0.8642, 0.75, 0.8642, 0.5, 0.8645, 0.5, 0.8645, 0.75, 0.8645, 0.75, 0.8645, 0.5, 0.8647, 0.5, 0.8647, 0.75, 0.8647, 0.75, 0.8647, 0.5, 0.8649, 0.5, 0.8649, 0.75, 0.8649, 0.75, 0.8649, 0.5, 0.8651, 0.5, 0.8651, 0.75, 0.8651, 0.75, 0.8651, 0.5, 0.8653, 0.5, 0.8653, 0.75, 0.8653, 0.75, 0.8653, 0.5, 0.8655, 0.5, 0.8655, 0.75, 0.8655, 0.75, 0.8655, 0.5, 0.8657, 0.5, 0.8657, 0.75, 0.8657, 0.75, 0.8657, 0.5, 0.8659, 0.5, 0.8659, 0.75, 0.8659, 0.75, 0.8659, 0.5, 0.8661, 0.5, 0.8661, 0.75, 0.8661, 0.75, 0.8661, 0.5, 0.8663, 0.5, 0.8663, 0.75, 0.8663, 0.75, 0.8663, 0.5, 0.8665, 0.5, 0.8665, 0.75, 0.8665, 0.75, 0.8665, 0.5, 0.8667, 0.5, 0.8667, 0.75, 0.8667, 0.75, 0.8667, 0.5, 0.8669, 0.5, 0.8669, 0.75, 0.8669, 0.75, 0.8669, 0.5, 0.8671, 0.5, 0.8671, 0.75, 0.8671, 0.75, 0.8671, 0.5, 0.8673, 0.5, 0.8673, 0.75, 0.8673, 0.75, 0.8673, 0.5, 0.8675, 0.5, 0.8675, 0.75, 0.8675, 0.75, 0.8675, 0.5, 0.8677, 0.5, 0.8677, 0.75, 0.8677, 0.75, 0.8677, 0.5, 0.8679, 0.5, 0.8679, 0.75, 0.8679, 0.75, 0.8679, 0.5, 0.8681, 0.5, 0.8681, 0.75, 0.8681, 0.75, 0.8681, 0.5, 0.8682, 0.5, 0.8682, 0.75, 0.8682, 0.75, 0.8682, 0.5, 0.8684, 0.5, 0.8684, 0.75, 0.8684, 0.75, 0.8684, 0.5, 0.8686, 0.5, 0.8686, 0.75, 0.8686, 0.75, 0.8686, 0.5, 0.8688, 0.5, 0.8688, 0.75, 0.8688, 0.75, 0.8688, 0.5, 0.869, 0.5, 0.869, 0.75, 0.869, 0.75, 0.869, 0.5, 0.8692, 0.5, 0.8692, 0.75, 0.8692, 0.75, 0.8692, 0.5, 0.8693, 0.5, 0.8693, 0.75, 0.8693, 0.75, 0.8693, 0.5, 0.8695, 0.5, 0.8695, 0.75, 0.8695, 0.75, 0.8695, 0.5, 0.8697, 0.5, 0.8697, 0.75, 0.8697, 0.75, 0.8697, 0.5, 0.8698, 0.5, 0.8698, 0.75, 0.8698, 0.75, 0.8698, 0.5, 0.87, 0.5, 0.87, 0.75, 0.87, 0.75, 0.87, 0.5, 0.8702, 0.5, 0.8702, 0.75, 0.8702, 0.75, 0.8702, 0.5, 0.8703, 0.5, 0.8703, 0.75, 0.8703, 0.75, 0.8703, 0.5, 0.8705, 0.5, 0.8705, 0.75, 0.8705, 0.75, 0.8705, 0.5, 0.8707, 0.5, 0.8707, 0.75, 0.8707, 0.75, 0.8707, 0.5, 0.8708, 0.5, 0.8708, 0.75, 0.8708, 0.75, 0.8708, 0.5, 0.875, 0.5, 0.875, 0.75, 0.625, 0.0, 0.625, 0.25, 0.6208, 0.25, 0.6208, 0.0, 0.6208, 0.0, 0.6208, 0.25, 0.6207, 0.25, 0.6207, 0.0, 0.6207, 0.0, 0.6207, 0.25, 0.6205, 0.25, 0.6205, 0.0, 0.6205, 0.0, 0.6205, 0.25, 0.6203, 0.25, 0.6203, 0.0, 0.6203, 0.0, 0.6203, 0.25, 0.6202, 0.25, 0.6202, 0.0, 0.6202, 0.0, 0.6202, 0.25, 0.62, 0.25, 0.62, 0.0, 0.62, 0.0, 0.62, 0.25, 0.6198, 0.25, 0.6198, 0.0, 0.6198, 0.0, 0.6198, 0.25, 0.6197, 0.25, 0.6197, 0.0, 0.6197, 0.0, 0.6197, 0.25, 0.6195, 0.25, 0.6195, 0.0, 0.6195, 0.0, 0.6195, 0.25, 0.6193, 0.25, 0.6193, 0.0, 0.6193, 0.0, 0.6193, 0.25, 0.6192, 0.25, 0.6192, 0.0, 0.6192, 0.0, 0.6192, 0.25, 0.619, 0.25, 0.619, 0.0, 0.619, 0.0, 0.619, 0.25, 0.6188, 0.25, 0.6188, 0.0, 0.6188, 0.0, 0.6188, 0.25, 0.6186, 0.25, 0.6186, 0.0, 0.6186, 0.0, 0.6186, 0.25, 0.6184, 0.25, 0.6184, 0.0, 0.6184, 0.0, 0.6184, 0.25, 0.6182, 0.25, 0.6182, 0.0, 0.6182, 0.0, 0.6182, 0.25, 0.6181, 0.25, 0.6181, 0.0, 0.6181, 0.0, 0.6181, 0.25, 0.6179, 0.25, 0.6179, 0.0, 0.6179, 0.0, 0.6179, 0.25, 0.6177, 0.25, 0.6177, 0.0, 0.6177, 0.0, 0.6177, 0.25, 0.6175, 0.25, 0.6175, 0.0, 0.6175, 0.0, 0.6175, 0.25, 0.6173, 0.25, 0.6173, 0.0, 0.6173, 0.0, 0.6173, 0.25, 0.6171, 0.25, 0.6171, 0.0, 0.6171, 0.0, 0.6171, 0.25, 0.6169, 0.25, 0.6169, 0.0, 0.6169, 0.0, 0.6169, 0.25, 0.6167, 0.25, 0.6167, 0.0, 0.6167, 0.0, 0.6167, 0.25, 0.6165, 0.25, 0.6165, 0.0, 0.6165, 0.0, 0.6165, 0.25, 0.6163, 0.25, 0.6163, 0.0, 0.6163, 0.0, 0.6163, 0.25, 0.6161, 0.25, 0.6161, 0.0, 0.6161, 0.0, 0.6161, 0.25, 0.6159, 0.25, 0.6159, 0.0, 0.6159, 0.0, 0.6159, 0.25, 0.6157, 0.25, 0.6157, 0.0, 0.6157, 0.0, 0.6157, 0.25, 0.6155, 0.25, 0.6155, 0.0, 0.6155, 0.0, 0.6155, 0.25, 0.6153, 0.25, 0.6153, 0.0, 0.6153, 0.0, 0.6153, 0.25, 0.6151, 0.25, 0.6151, 0.0, 0.6151, 0.0, 0.6151, 0.25, 0.6149, 0.25, 0.6149, 0.0, 0.6149, 0.0, 0.6149, 0.25, 0.6147, 0.25, 0.6147, 0.0, 0.6147, 0.0, 0.6147, 0.25, 0.6145, 0.25, 0.6145, 0.0, 0.6145, 0.0, 0.6145, 0.25, 0.6142, 0.25, 0.6142, 0.0, 0.6142, 0.0, 0.6142, 0.25, 0.614, 0.25, 0.614, 0.0, 0.614, 0.0, 0.614, 0.25, 0.6138, 0.25, 0.6138, 0.0, 0.6138, 0.0, 0.6138, 0.25, 0.6136, 0.25, 0.6136, 0.0, 0.6136, 0.0, 0.6136, 0.25, 0.6134, 0.25, 0.6134, 0.0, 0.6134, 0.0, 0.6134, 0.25, 0.6132, 0.25, 0.6132, 0.0, 0.6132, 0.0, 0.6132, 0.25, 0.613, 0.25, 0.613, 0.0, 0.613, 0.0, 0.613, 0.25, 0.6128, 0.25, 0.6128, 0.0, 0.6128, 0.0, 0.6128, 0.25, 0.6125, 0.25, 0.6125, 0.0, 0.6125, 0.0, 0.6125, 0.25, 0.6123, 0.25, 0.6123, 0.0, 0.6123, 0.0, 0.6123, 0.25, 0.6121, 0.25, 0.6121, 0.0, 0.6121, 0.0, 0.6121, 0.25, 0.6119, 0.25, 0.6119, 0.0, 0.6119, 0.0, 0.6119, 0.25, 0.6117, 0.25, 0.6117, 0.0, 0.6117, 0.0, 0.6117, 0.25, 0.6115, 0.25, 0.6115, 0.0, 0.6115, 0.0, 0.6115, 0.25, 0.6112, 0.25, 0.6112, 0.0, 0.1388, 0.5, 0.1388, 0.75, 0.1385, 0.75, 0.1385, 0.5, 0.1385, 0.5, 0.1385, 0.75, 0.1383, 0.75, 0.1383, 0.5, 0.1383, 0.5, 0.1383, 0.75, 0.1381, 0.75, 0.1381, 0.5, 0.1381, 0.5, 0.1381, 0.75, 0.1379, 0.75, 0.1379, 0.5, 0.1379, 0.5, 0.1379, 0.75, 0.1377, 0.75, 0.1377, 0.5, 0.1377, 0.5, 0.1377, 0.75, 0.1375, 0.75, 0.1375, 0.5, 0.1375, 0.5, 0.1375, 0.75, 0.1372, 0.75, 0.1372, 0.5, 0.1372, 0.5, 0.1372, 0.75, 0.137, 0.75, 0.137, 0.5, 0.137, 0.5, 0.137, 0.75, 0.1368, 0.75, 0.1368, 0.5, 0.1368, 0.5, 0.1368, 0.75, 0.1366, 0.75, 0.1366, 0.5, 0.1366, 0.5, 0.1366, 0.75, 0.1364, 0.75, 0.1364, 0.5, 0.1364, 0.5, 0.1364, 0.75, 0.1362, 0.75, 0.1362, 0.5, 0.1362, 0.5, 0.1362, 0.75, 0.136, 0.75, 0.136, 0.5, 0.136, 0.5, 0.136, 0.75, 0.1358, 0.75, 0.1358, 0.5, 0.1358, 0.5, 0.1358, 0.75, 0.1355, 0.75, 0.1355, 0.5, 0.1355, 0.5, 0.1355, 0.75, 0.1353, 0.75, 0.1353, 0.5, 0.1353, 0.5, 0.1353, 0.75, 0.1351, 0.75, 0.1351, 0.5, 0.1351, 0.5, 0.1351, 0.75, 0.1349, 0.75, 0.1349, 0.5, 0.1349, 0.5, 0.1349, 0.75, 0.1347, 0.75, 0.1347, 0.5, 0.1347, 0.5, 0.1347, 0.75, 0.1345, 0.75, 0.1345, 0.5, 0.1345, 0.5, 0.1345, 0.75, 0.1343, 0.75, 0.1343, 0.5, 0.1343, 0.5, 0.1343, 0.75, 0.1341, 0.75, 0.1341, 0.5, 0.1341, 0.5, 0.1341, 0.75, 0.1339, 0.75, 0.1339, 0.5, 0.1339, 0.5, 0.1339, 0.75, 0.1337, 0.75, 0.1337, 0.5, 0.1337, 0.5, 0.1337, 0.75, 0.1335, 0.75, 0.1335, 0.5, 0.1335, 0.5, 0.1335, 0.75, 0.1333, 0.75, 0.1333, 0.5, 0.1333, 0.5, 0.1333, 0.75, 0.1331, 0.75, 0.1331, 0.5, 0.1331, 0.5, 0.1331, 0.75, 0.1329, 0.75, 0.1329, 0.5, 0.1329, 0.5, 0.1329, 0.75, 0.1327, 0.75, 0.1327, 0.5, 0.1327, 0.5, 0.1327, 0.75, 0.1325, 0.75, 0.1325, 0.5, 0.1325, 0.5, 0.1325, 0.75, 0.1323, 0.75, 0.1323, 0.5, 0.1323, 0.5, 0.1323, 0.75, 0.1321, 0.75, 0.1321, 0.5, 0.1321, 0.5, 0.1321, 0.75, 0.1319, 0.75, 0.1319, 0.5, 0.1319, 0.5, 0.1319, 0.75, 0.1318, 0.75, 0.1318, 0.5, 0.1318, 0.5, 0.1318, 0.75, 0.1316, 0.75, 0.1316, 0.5, 0.1316, 0.5, 0.1316, 0.75, 0.1314, 0.75, 0.1314, 0.5, 0.1314, 0.5, 0.1314, 0.75, 0.1312, 0.75, 0.1312, 0.5, 0.1312, 0.5, 0.1312, 0.75, 0.131, 0.75, 0.131, 0.5, 0.131, 0.5, 0.131, 0.75, 0.1308, 0.75, 0.1308, 0.5, 0.1308, 0.5, 0.1308, 0.75, 0.1307, 0.75, 0.1307, 0.5, 0.1307, 0.5, 0.1307, 0.75, 0.1305, 0.75, 0.1305, 0.5, 0.1305, 0.5, 0.1305, 0.75, 0.1303, 0.75, 0.1303, 0.5, 0.1303, 0.5, 0.1303, 0.75, 0.1302, 0.75, 0.1302, 0.5, 0.1302, 0.5, 0.1302, 0.75, 0.13, 0.75, 0.13, 0.5, 0.13, 0.5, 0.13, 0.75, 0.1298, 0.75, 0.1298, 0.5, 0.1298, 0.5, 0.1298, 0.75, 0.1297, 0.75, 0.1297, 0.5, 0.1297, 0.5, 0.1297, 0.75, 0.1295, 0.75, 0.1295, 0.5, 0.1295, 0.5, 0.1295, 0.75, 0.1293, 0.75, 0.1293, 0.5, 0.1293, 0.5, 0.1293, 0.75, 0.1292, 0.75, 0.1292, 0.5, 0.1292, 0.5, 0.1292, 0.75, 0.125, 0.75, 0.125, 0.5, 0.375, 0.25, 0.375, 0.0, 0.3792, 0.0, 0.3792, 0.25, 0.3792, 0.25, 0.3792, 0.0, 0.3793, 0.0, 0.3793, 0.25, 0.3793, 0.25, 0.3793, 0.0, 0.3795, 0.0, 0.3795, 0.25, 0.3795, 0.25, 0.3795, 0.0, 0.3797, 0.0, 0.3797, 0.25, 0.3797, 0.25, 0.3797, 0.0, 0.3798, 0.0, 0.3798, 0.25, 0.3798, 0.25, 0.3798, 0.0, 0.38, 0.0, 0.38, 0.25, 0.38, 0.25, 0.38, 0.0, 0.3802, 0.0, 0.3802, 0.25, 0.3802, 0.25, 0.3802, 0.0, 0.3803, 0.0, 0.3803, 0.25, 0.3803, 0.25, 0.3803, 0.0, 0.3805, 0.0, 0.3805, 0.25, 0.3805, 0.25, 0.3805, 0.0, 0.3807, 0.0, 0.3807, 0.25, 0.3807, 0.25, 0.3807, 0.0, 0.3808, 0.0, 0.3808, 0.25, 0.3808, 0.25, 0.3808, 0.0, 0.381, 0.0, 0.381, 0.25, 0.381, 0.25, 0.381, 0.0, 0.3812, 0.0, 0.3812, 0.25, 0.3812, 0.25, 0.3812, 0.0, 0.3814, 0.0, 0.3814, 0.25, 0.3814, 0.25, 0.3814, 0.0, 0.3816, 0.0, 0.3816, 0.25, 0.3816, 0.25, 0.3816, 0.0, 0.3818, 0.0, 0.3818, 0.25, 0.3818, 0.25, 0.3818, 0.0, 0.3819, 0.0, 0.3819, 0.25, 0.3819, 0.25, 0.3819, 0.0, 0.3821, 0.0, 0.3821, 0.25, 0.3821, 0.25, 0.3821, 0.0, 0.3823, 0.0, 0.3823, 0.25, 0.3823, 0.25, 0.3823, 0.0, 0.3825, 0.0, 0.3825, 0.25, 0.3825, 0.25, 0.3825, 0.0, 0.3827, 0.0, 0.3827, 0.25, 0.3827, 0.25, 0.3827, 0.0, 0.3829, 0.0, 0.3829, 0.25, 0.3829, 0.25, 0.3829, 0.0, 0.3831, 0.0, 0.3831, 0.25, 0.3831, 0.25, 0.3831, 0.0, 0.3833, 0.0, 0.3833, 0.25, 0.3833, 0.25, 0.3833, 0.0, 0.3835, 0.0, 0.3835, 0.25, 0.3835, 0.25, 0.3835, 0.0, 0.3837, 0.0, 0.3837, 0.25, 0.3837, 0.25, 0.3837, 0.0, 0.3839, 0.0, 0.3839, 0.25, 0.3839, 0.25, 0.3839, 0.0, 0.3841, 0.0, 0.3841, 0.25, 0.3841, 0.25, 0.3841, 0.0, 0.3843, 0.0, 0.3843, 0.25, 0.3843, 0.25, 0.3843, 0.0, 0.3845, 0.0, 0.3845, 0.25, 0.3845, 0.25, 0.3845, 0.0, 0.3847, 0.0, 0.3847, 0.25, 0.3847, 0.25, 0.3847, 0.0, 0.3849, 0.0, 0.3849, 0.25, 0.3849, 0.25, 0.3849, 0.0, 0.3851, 0.0, 0.3851, 0.25, 0.3851, 0.25, 0.3851, 0.0, 0.3853, 0.0, 0.3853, 0.25, 0.3853, 0.25, 0.3853, 0.0, 0.3855, 0.0, 0.3855, 0.25, 0.3855, 0.25, 0.3855, 0.0, 0.3858, 0.0, 0.3858, 0.25, 0.3858, 0.25, 0.3858, 0.0, 0.386, 0.0, 0.386, 0.25, 0.386, 0.25, 0.386, 0.0, 0.3862, 0.0, 0.3862, 0.25, 0.3862, 0.25, 0.3862, 0.0, 0.3864, 0.0, 0.3864, 0.25, 0.3864, 0.25, 0.3864, 0.0, 0.3866, 0.0, 0.3866, 0.25, 0.3866, 0.25, 0.3866, 0.0, 0.3868, 0.0, 0.3868, 0.25, 0.3868, 0.25, 0.3868, 0.0, 0.387, 0.0, 0.387, 0.25, 0.387, 0.25, 0.387, 0.0, 0.3872, 0.0, 0.3872, 0.25, 0.3872, 0.25, 0.3872, 0.0, 0.3875, 0.0, 0.3875, 0.25, 0.3875, 0.25, 0.3875, 0.0, 0.3877, 0.0, 0.3877, 0.25, 0.3877, 0.25, 0.3877, 0.0, 0.3879, 0.0, 0.3879, 0.25, 0.3879, 0.25, 0.3879, 0.0, 0.3881, 0.0, 0.3881, 0.25, 0.3881, 0.25, 0.3881, 0.0, 0.3883, 0.0, 0.3883, 0.25, 0.3883, 0.25, 0.3883, 0.0, 0.3885, 0.0, 0.3885, 0.25, 0.3885, 0.25, 0.3885, 0.0, 0.3887, 0.0, 0.3888, 0.25, 0.3887, 0.0, 0.6112, 0.0, 0.6112, 0.25, 0.3888, 0.25, 0.3612, 0.75, 0.3612, 0.5, 0.3615, 0.5, 0.3615, 0.75, 0.3615, 0.75, 0.3615, 0.5, 0.3617, 0.5, 0.3617, 0.75, 0.3617, 0.75, 0.3617, 0.5, 0.3619, 0.5, 0.3619, 0.75, 0.3619, 0.75, 0.3619, 0.5, 0.3621, 0.5, 0.3621, 0.75, 0.3621, 0.75, 0.3621, 0.5, 0.3623, 0.5, 0.3623, 0.75, 0.3623, 0.75, 0.3623, 0.5, 0.3625, 0.5, 0.3625, 0.75, 0.3625, 0.75, 0.3625, 0.5, 0.3628, 0.5, 0.3628, 0.75, 0.3628, 0.75, 0.3628, 0.5, 0.363, 0.5, 0.363, 0.75, 0.363, 0.75, 0.363, 0.5, 0.3632, 0.5, 0.3632, 0.75, 0.3632, 0.75, 0.3632, 0.5, 0.3634, 0.5, 0.3634, 0.75, 0.3634, 0.75, 0.3634, 0.5, 0.3636, 0.5, 0.3636, 0.75, 0.3636, 0.75, 0.3636, 0.5, 0.3638, 0.5, 0.3638, 0.75, 0.3638, 0.75, 0.3638, 0.5, 0.364, 0.5, 0.364, 0.75, 0.364, 0.75, 0.364, 0.5, 0.3642, 0.5, 0.3642, 0.75, 0.3642, 0.75, 0.3642, 0.5, 0.3645, 0.5, 0.3645, 0.75, 0.3645, 0.75, 0.3645, 0.5, 0.3647, 0.5, 0.3647, 0.75, 0.3647, 0.75, 0.3647, 0.5, 0.3649, 0.5, 0.3649, 0.75, 0.3649, 0.75, 0.3649, 0.5, 0.3651, 0.5, 0.3651, 0.75, 0.3651, 0.75, 0.3651, 0.5, 0.3653, 0.5, 0.3653, 0.75, 0.3653, 0.75, 0.3653, 0.5, 0.3655, 0.5, 0.3655, 0.75, 0.3655, 0.75, 0.3655, 0.5, 0.3657, 0.5, 0.3657, 0.75, 0.3657, 0.75, 0.3657, 0.5, 0.3659, 0.5, 0.3659, 0.75, 0.3659, 0.75, 0.3659, 0.5, 0.3661, 0.5, 0.3661, 0.75, 0.3661, 0.75, 0.3661, 0.5, 0.3663, 0.5, 0.3663, 0.75, 0.3663, 0.75, 0.3663, 0.5, 0.3665, 0.5, 0.3665, 0.75, 0.3665, 0.75, 0.3665, 0.5, 0.3667, 0.5, 0.3667, 0.75, 0.3667, 0.75, 0.3667, 0.5, 0.3669, 0.5, 0.3669, 0.75, 0.3669, 0.75, 0.3669, 0.5, 0.3671, 0.5, 0.3671, 0.75, 0.3671, 0.75, 0.3671, 0.5, 0.3673, 0.5, 0.3673, 0.75, 0.3673, 0.75, 0.3673, 0.5, 0.3675, 0.5, 0.3675, 0.75, 0.3675, 0.75, 0.3675, 0.5, 0.3677, 0.5, 0.3677, 0.75, 0.3677, 0.75, 0.3677, 0.5, 0.3679, 0.5, 0.3679, 0.75, 0.3679, 0.75, 0.3679, 0.5, 0.3681, 0.5, 0.3681, 0.75, 0.3681, 0.75, 0.3681, 0.5, 0.3682, 0.5, 0.3682, 0.75, 0.3682, 0.75, 0.3682, 0.5, 0.3684, 0.5, 0.3684, 0.75, 0.3684, 0.75, 0.3684, 0.5, 0.3686, 0.5, 0.3686, 0.75, 0.3686, 0.75, 0.3686, 0.5, 0.3688, 0.5, 0.3688, 0.75, 0.3688, 0.75, 0.3688, 0.5, 0.369, 0.5, 0.369, 0.75, 0.369, 0.75, 0.369, 0.5, 0.3692, 0.5, 0.3692, 0.75, 0.3692, 0.75, 0.3692, 0.5, 0.3693, 0.5, 0.3693, 0.75, 0.3693, 0.75, 0.3693, 0.5, 0.3695, 0.5, 0.3695, 0.75, 0.3695, 0.75, 0.3695, 0.5, 0.3697, 0.5, 0.3697, 0.75, 0.3697, 0.75, 0.3697, 0.5, 0.3698, 0.5, 0.3698, 0.75, 0.3698, 0.75, 0.3698, 0.5, 0.37, 0.5, 0.37, 0.75, 0.37, 0.75, 0.37, 0.5, 0.3702, 0.5, 0.3702, 0.75, 0.3702, 0.75, 0.3702, 0.5, 0.3703, 0.5, 0.3703, 0.75, 0.3703, 0.75, 0.3703, 0.5, 0.3705, 0.5, 0.3705, 0.75, 0.3705, 0.75, 0.3705, 0.5, 0.3707, 0.5, 0.3707, 0.75, 0.3707, 0.75, 0.3707, 0.5, 0.3708, 0.5, 0.3708, 0.75, 0.3708, 0.75, 0.3708, 0.5, 0.375, 0.5, 0.375, 0.75, 0.375, 0.75, 0.375, 0.5, 0.3792, 0.5, 0.3792, 0.75, 0.3792, 0.75, 0.3792, 0.5, 0.3793, 0.5, 0.3793, 0.75, 0.3793, 0.75, 0.3793, 0.5, 0.3795, 0.5, 0.3795, 0.75, 0.3795, 0.75, 0.3795, 0.5, 0.3797, 0.5, 0.3797, 0.75, 0.3797, 0.75, 0.3797, 0.5, 0.3798, 0.5, 0.3798, 0.75, 0.3798, 0.75, 0.3798, 0.5, 0.38, 0.5, 0.38, 0.75, 0.38, 0.75, 0.38, 0.5, 0.3802, 0.5, 0.3802, 0.75, 0.3802, 0.75, 0.3802, 0.5, 0.3803, 0.5, 0.3803, 0.75, 0.3803, 0.75, 0.3803, 0.5, 0.3805, 0.5, 0.3805, 0.75, 0.3805, 0.75, 0.3805, 0.5, 0.3807, 0.5, 0.3807, 0.75, 0.3807, 0.75, 0.3807, 0.5, 0.3808, 0.5, 0.3808, 0.75, 0.3808, 0.75, 0.3808, 0.5, 0.381, 0.5, 0.381, 0.75, 0.381, 0.75, 0.381, 0.5, 0.3812, 0.5, 0.3812, 0.75, 0.3812, 0.75, 0.3812, 0.5, 0.3814, 0.5, 0.3814, 0.75, 0.3814, 0.75, 0.3814, 0.5, 0.3816, 0.5, 0.3816, 0.75, 0.3816, 0.75, 0.3816, 0.5, 0.3818, 0.5, 0.3818, 0.75, 0.3818, 0.75, 0.3818, 0.5, 0.3819, 0.5, 0.3819, 0.75, 0.3819, 0.75, 0.3819, 0.5, 0.3821, 0.5, 0.3821, 0.75, 0.3821, 0.75, 0.3821, 0.5, 0.3823, 0.5, 0.3823, 0.75, 0.3823, 0.75, 0.3823, 0.5, 0.3825, 0.5, 0.3825, 0.75, 0.3825, 0.75, 0.3825, 0.5, 0.3827, 0.5, 0.3827, 0.75, 0.3827, 0.75, 0.3827, 0.5, 0.3829, 0.5, 0.3829, 0.75, 0.3829, 0.75, 0.3829, 0.5, 0.3831, 0.5, 0.3831, 0.75, 0.3831, 0.75, 0.3831, 0.5, 0.3833, 0.5, 0.3833, 0.75, 0.3833, 0.75, 0.3833, 0.5, 0.3835, 0.5, 0.3835, 0.75, 0.3835, 0.75, 0.3835, 0.5, 0.3837, 0.5, 0.3837, 0.75, 0.3837, 0.75, 0.3837, 0.5, 0.3839, 0.5, 0.3839, 0.75, 0.3839, 0.75, 0.3839, 0.5, 0.3841, 0.5, 0.3841, 0.75, 0.3841, 0.75, 0.3841, 0.5, 0.3843, 0.5, 0.3843, 0.75, 0.3843, 0.75, 0.3843, 0.5, 0.3845, 0.5, 0.3845, 0.75, 0.3845, 0.75, 0.3845, 0.5, 0.3847, 0.5, 0.3847, 0.75, 0.3847, 0.75, 0.3847, 0.5, 0.3849, 0.5, 0.3849, 0.75, 0.3849, 0.75, 0.3849, 0.5, 0.3851, 0.5, 0.3851, 0.75, 0.3851, 0.75, 0.3851, 0.5, 0.3853, 0.5, 0.3853, 0.75, 0.3853, 0.75, 0.3853, 0.5, 0.3855, 0.5, 0.3855, 0.75, 0.3855, 0.75, 0.3855, 0.5, 0.3858, 0.5, 0.3858, 0.75, 0.3858, 0.75, 0.3858, 0.5, 0.386, 0.5, 0.386, 0.75, 0.386, 0.75, 0.386, 0.5, 0.3862, 0.5, 0.3862, 0.75, 0.3862, 0.75, 0.3862, 0.5, 0.3864, 0.5, 0.3864, 0.75, 0.3864, 0.75, 0.3864, 0.5, 0.3866, 0.5, 0.3866, 0.75, 0.3866, 0.75, 0.3866, 0.5, 0.3868, 0.5, 0.3868, 0.75, 0.3868, 0.75, 0.3868, 0.5, 0.387, 0.5, 0.387, 0.75, 0.387, 0.75, 0.387, 0.5, 0.3872, 0.5, 0.3872, 0.75, 0.3872, 0.75, 0.3872, 0.5, 0.3875, 0.5, 0.3875, 0.75, 0.3875, 0.75, 0.3875, 0.5, 0.3877, 0.5, 0.3877, 0.75, 0.3877, 0.75, 0.3877, 0.5, 0.3879, 0.5, 0.3879, 0.75, 0.3879, 0.75, 0.3879, 0.5, 0.3881, 0.5, 0.3881, 0.75, 0.3881, 0.75, 0.3881, 0.5, 0.3883, 0.5, 0.3883, 0.75, 0.3883, 0.75, 0.3883, 0.5, 0.3885, 0.5, 0.3885, 0.75, 0.3885, 0.75, 0.3885, 0.5, 0.3887, 0.5, 0.3888, 0.75, 0.1388, 0.5, 0.3612, 0.5, 0.3612, 0.75, 0.1388, 0.75])
me_cube.materials.append(mat_material)
me_cube.materials.append(mat_material_001)
me_cube.materials.append(mat_image)
me_cube.materials.append(mat_borders)
me_cube.use_mirror_vertex_groups = False
me_cube.update()

# ---- objects
ob_cube = bpy.data.objects.new('Cube', me_cube)
ob_light = bpy.data.objects.new('Light', light_light)
ob_camera = bpy.data.objects.new('Camera', cam_camera)

# ---- transforms, parenting, visibility, modifiers, constraints
ob_cube.location = (0.0, 0.0, 0.0)
ob_cube.rotation_euler = (-0.0, 1.571, 0.0)
ob_cube.lock_rotations_4d = False
ob_cube.empty_display_type = 'ARROWS'
ob_cube.lineart.crease_threshold = 0.0
ob_light.location = (4.076, 1.005, 5.904)
ob_light.rotation_euler = (0.6503, 0.05522, 1.866)
ob_light.lock_rotations_4d = False
ob_light.empty_display_type = 'ARROWS'
ob_light.color = (0.0, 0.0, 0.0, 0.0)
ob_light.lineart.crease_threshold = 0.0
ob_camera.location = (7.359, -6.926, 4.958)
ob_camera.rotation_euler = (1.109, 0.0, 0.8149)
ob_camera.lock_rotations_4d = False
ob_camera.empty_display_type = 'ARROWS'
ob_camera.color = (0.0, 0.0, 0.0, 0.0)
ob_camera.display_type = 'WIRE'
ob_camera.lineart.crease_threshold = 0.0

# ---- collection membership
col_collection.objects.link(ob_cube)
col_collection.objects.link(ob_light)
col_collection.objects.link(ob_camera)

# ---- scene / render settings (as saved in the file)
scene.camera = ob_camera
scene.frame_start = 1; scene.frame_end = 250; scene.frame_set(1)
scene.render.engine = 'BLENDER_EEVEE_NEXT'
scene.cycles.sampling_pattern = 'TABULATED_SOBOL'
scene.eevee.ray_tracing_options.trace_max_roughness = 0.0
bpy.context.view_layer.update()
